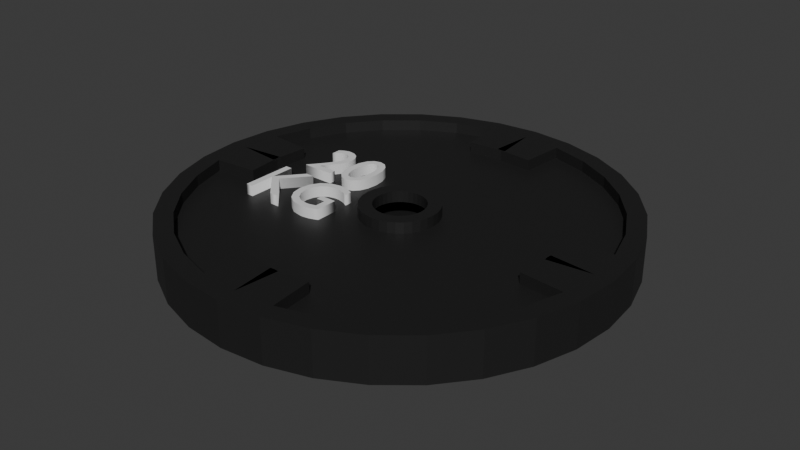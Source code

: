 # Source: disc_20.blend  (saved by Blender 4.0.36; exported with 4.5.12 LTS)
import bpy
from mathutils import Matrix  # noqa: F401  (used for matrix-valued properties, if any)

bpy.ops.wm.read_factory_settings(use_empty=True)
scene = bpy.context.scene
scene.name = 'Scene'

# ---- collections
col_collection = bpy.data.collections.new('Collection'); scene.collection.children.link(col_collection)

# ---- materials (node trees are filled in below, after node groups)
mat_black = bpy.data.materials.new('black')
mat_black.use_transparent_shadow = False
mat_material = bpy.data.materials.new('Material')
mat_material.alpha_threshold = 0.0
mat_material.use_transparent_shadow = False
mat_material.roughness = 0.5
mat_material.line_color = (0.0, 0.0, 0.0, 1.0)

# ---- material node trees
mat_black.use_nodes = True; mat_black.node_tree.nodes.clear()
_N = mat_black.node_tree.nodes; _L = mat_black.node_tree.links
n0 = _N.new('ShaderNodeBsdfPrincipled'); n0.name = 'Principled BSDF'; n0.location = (10, 300)
n0.inputs[0].default_value = (0.01435, 0.01435, 0.01435, 1.0)
n0.inputs[3].default_value = 1.45
n1 = _N.new('ShaderNodeOutputMaterial'); n1.name = 'Material Output'; n1.location = (300, 300)
_L.new(n0.outputs[0], n1.inputs[0])
n1.is_active_output = True
mat_material.use_nodes = True; mat_material.node_tree.nodes.clear()
_N = mat_material.node_tree.nodes; _L = mat_material.node_tree.links
n0 = _N.new('ShaderNodeOutputMaterial'); n0.name = 'Material Output'; n0.location = (300, 300)
n1 = _N.new('ShaderNodeBsdfPrincipled'); n1.name = 'Principled BSDF'; n1.location = (10, 300)
n1.inputs[3].default_value = 1.45
_L.new(n1.outputs[0], n0.inputs[0])
n0.is_active_output = True

# ---- world
world_world = bpy.data.worlds.new('World'); scene.world = world_world
world_world.use_nodes = True; world_world.node_tree.nodes.clear()
_N = world_world.node_tree.nodes; _L = world_world.node_tree.links
n0 = _N.new('ShaderNodeOutputWorld'); n0.name = 'World Output'; n0.location = (300, 300)
n1 = _N.new('ShaderNodeBackground'); n1.name = 'Background'; n1.location = (10, 300)
n1.inputs[0].default_value = (0.05088, 0.05088, 0.05088, 1.0)
_L.new(n1.outputs[0], n0.inputs[0])
n0.is_active_output = True
world_world.color = (0.05088, 0.05088, 0.05088)
world_world.use_sun_shadow = False
world_world.sun_shadow_jitter_overblur = 0.0

# ---- meshes
me_cylinder = bpy.data.meshes.new('Cylinder')
me_cylinder.from_pydata([(0.0, 0.9184, -1.0), (0.0, 0.9184, 1.0), (0.1792, 0.9007, -1.0), (0.1792, 0.9007, 1.0), (0.3515, 0.8485, -1.0), (0.3515, 0.8485, 1.0), (0.5102, 0.7636, -1.0), (0.5102, 0.7636, 1.0), (0.6494, 0.6494, -1.0), (0.6494, 0.6494, 1.0), (0.7636, 0.5102, -1.0), (0.7636, 0.5102, 1.0), (0.8485, 0.3515, -1.0), (0.8485, 0.3515, 1.0), (0.9007, 0.1792, -1.0), (0.9007, 0.1792, 1.0), (0.9184, 0.0, -1.0), (0.9184, 0.0, 1.0), (0.9007, -0.1792, -1.0), (0.9007, -0.1792, 1.0), (0.8485, -0.3515, -1.0), (0.8485, -0.3515, 1.0), (0.7636, -0.5102, -1.0), (0.7636, -0.5102, 1.0), (0.6494, -0.6494, -1.0), (0.6494, -0.6494, 1.0), (0.5102, -0.7636, -1.0), (0.5102, -0.7636, 1.0), (0.3515, -0.8485, -1.0), (0.3515, -0.8485, 1.0), (0.1792, -0.9007, -1.0), (0.1792, -0.9007, 1.0), (0.0, -0.9184, -1.0), (0.0, -0.9184, 1.0), (-0.1792, -0.9007, -1.0), (-0.1792, -0.9007, 1.0), (-0.3515, -0.8485, -1.0), (-0.3515, -0.8485, 1.0), (-0.5102, -0.7636, -1.0), (-0.5102, -0.7636, 1.0), (-0.6494, -0.6494, -1.0), (-0.6494, -0.6494, 1.0), (-0.7636, -0.5102, -1.0), (-0.7636, -0.5102, 1.0), (-0.8485, -0.3515, -1.0), (-0.8485, -0.3515, 1.0), (-0.9007, -0.1792, -1.0), (-0.9007, -0.1792, 1.0), (-0.9184, 0.0, -1.0), (-0.9184, 0.0, 1.0), (-0.9007, 0.1792, -1.0), (-0.9007, 0.1792, 1.0), (-0.8485, 0.3515, -1.0), (-0.8485, 0.3515, 1.0), (-0.7636, 0.5102, -1.0), (-0.7636, 0.5102, 1.0), (-0.6494, 0.6494, -1.0), (-0.6494, 0.6494, 1.0), (-0.5102, 0.7636, -1.0), (-0.5102, 0.7636, 1.0), (-0.3515, 0.8485, -1.0), (-0.3515, 0.8485, 1.0), (-0.1792, 0.9007, -1.0), (-0.1792, 0.9007, 1.0), (0.0, 1.0, -1.0), (0.1951, 0.9808, -1.0), (0.1951, 0.9808, 1.0), (0.0, 1.0, 1.0), (0.3827, 0.9239, -1.0), (0.3827, 0.9239, 1.0), (0.5556, 0.8315, -1.0), (0.5556, 0.8315, 1.0), (0.7071, 0.7071, -1.0), (0.7071, 0.7071, 1.0), (0.8315, 0.5556, -1.0), (0.8315, 0.5556, 1.0), (0.9239, 0.3827, -1.0), (0.9239, 0.3827, 1.0), (0.9808, 0.1951, -1.0), (0.9808, 0.1951, 1.0), (1.0, 0.0, -1.0), (1.0, 0.0, 1.0), (0.9808, -0.1951, -1.0), (0.9808, -0.1951, 1.0), (0.9239, -0.3827, -1.0), (0.9239, -0.3827, 1.0), (0.8315, -0.5556, -1.0), (0.8315, -0.5556, 1.0), (0.7071, -0.7071, -1.0), (0.7071, -0.7071, 1.0), (0.5556, -0.8315, -1.0), (0.5556, -0.8315, 1.0), (0.3827, -0.9239, -1.0), (0.3827, -0.9239, 1.0), (0.1951, -0.9808, -1.0), (0.1951, -0.9808, 1.0), (0.0, -1.0, -1.0), (0.0, -1.0, 1.0), (-0.1951, -0.9808, -1.0), (-0.1951, -0.9808, 1.0), (-0.3827, -0.9239, -1.0), (-0.3827, -0.9239, 1.0), (-0.5556, -0.8315, -1.0), (-0.5556, -0.8315, 1.0), (-0.7071, -0.7071, -1.0), (-0.7071, -0.7071, 1.0), (-0.8315, -0.5556, -1.0), (-0.8315, -0.5556, 1.0), (-0.9239, -0.3827, -1.0), (-0.9239, -0.3827, 1.0), (-0.9808, -0.1951, -1.0), (-0.9808, -0.1951, 1.0), (-1.0, 0.0, -1.0), (-1.0, 0.0, 1.0), (-0.9808, 0.1951, -1.0), (-0.9808, 0.1951, 1.0), (-0.9239, 0.3827, -1.0), (-0.9239, 0.3827, 1.0), (-0.8315, 0.5556, -1.0), (-0.8315, 0.5556, 1.0), (-0.7071, 0.7071, -1.0), (-0.7071, 0.7071, 1.0), (-0.5556, 0.8315, -1.0), (-0.5556, 0.8315, 1.0), (-0.3827, 0.9239, -1.0), (-0.3827, 0.9239, 1.0), (-0.1951, 0.9808, -1.0), (-0.1951, 0.9808, 1.0), (0.02234, 0.1123, 0.5), (-1.132e-10, 0.1145, 0.5), (0.04382, 0.1058, 0.5), (0.06362, 0.09522, 0.5), (0.08097, 0.08097, 0.5), (0.09522, 0.06362, 0.5), (0.1058, 0.04382, 0.5), (0.1123, 0.02234, 0.5), (0.1145, 0.0, 0.5), (0.1123, -0.02234, 0.5), (0.1058, -0.04382, 0.5), (0.09522, -0.06362, 0.5), (0.08097, -0.08097, 0.5), (0.06362, -0.09522, 0.5), (0.04382, -0.1058, 0.5), (0.02234, -0.1123, 0.5), (-1.132e-10, -0.1145, 0.5), (-0.02234, -0.1123, 0.5), (-0.04382, -0.1058, 0.5), (-0.06362, -0.09522, 0.5), (-0.08097, -0.08097, 0.5), (-0.09522, -0.06362, 0.5), (-0.1058, -0.04382, 0.5), (-0.1123, -0.02234, 0.5), (-0.1145, 0.0, 0.5), (-0.1123, 0.02234, 0.5), (-0.1058, 0.04382, 0.5), (-0.09522, 0.06362, 0.5), (-0.08097, 0.08097, 0.5), (-0.06362, 0.09522, 0.5), (-0.04382, 0.1058, 0.5), (-0.02234, 0.1123, 0.5), (-1.132e-10, 0.1145, -0.5), (0.02234, 0.1123, -0.5), (0.04382, 0.1058, -0.5), (0.06362, 0.09522, -0.5), (0.08097, 0.08097, -0.5), (0.09522, 0.06362, -0.5), (0.1058, 0.04382, -0.5), (0.1123, 0.02234, -0.5), (0.1145, 0.0, -0.5), (0.1123, -0.02234, -0.5), (0.1058, -0.04382, -0.5), (0.09522, -0.06362, -0.5), (0.08097, -0.08097, -0.5), (0.06362, -0.09522, -0.5), (0.04382, -0.1058, -0.5), (0.02234, -0.1123, -0.5), (-1.132e-10, -0.1145, -0.5), (-0.02234, -0.1123, -0.5), (-0.04382, -0.1058, -0.5), (-0.06362, -0.09522, -0.5), (-0.08097, -0.08097, -0.5), (-0.09522, -0.06362, -0.5), (-0.1058, -0.04382, -0.5), (-0.1123, -0.02234, -0.5), (-0.1145, 0.0, -0.5), (-0.1123, 0.02234, -0.5), (-0.1058, 0.04382, -0.5), (-0.09522, 0.06362, -0.5), (-0.08097, 0.08097, -0.5), (-0.06362, 0.09522, -0.5), (-0.04382, 0.1058, -0.5), (-0.02234, 0.1123, -0.5), (-0.0196, -0.7193, 1.0), (0.1596, -0.7017, 1.0), (-0.0196, -0.7193, 0.5), (0.1596, -0.7017, 0.5), (-0.1596, -0.7017, 1.0), (0.0196, -0.7193, 1.0), (-0.1596, -0.7017, 0.5), (0.0196, -0.7193, 0.5), (-0.7193, 0.0196, 1.0), (-0.7017, -0.1596, 1.0), (-0.7193, 0.0196, 0.5), (-0.7017, -0.1596, 0.5), (-0.7017, 0.1596, 1.0), (-0.7193, -0.0196, 1.0), (-0.7017, 0.1596, 0.5), (-0.7193, -0.0196, 0.5), (0.0196, 0.7193, 1.0), (-0.1596, 0.7017, 1.0), (0.0196, 0.7193, 0.5), (-0.1596, 0.7017, 0.5), (0.1596, 0.7017, 1.0), (-0.0196, 0.7193, 1.0), (0.1596, 0.7017, 0.5), (-0.0196, 0.7193, 0.5), (0.7193, -0.0196, 1.0), (0.7017, 0.1596, 1.0), (0.7193, -0.0196, 0.5), (0.7017, 0.1596, 0.5), (0.7017, -0.1596, 1.0), (0.7193, 0.0196, 1.0), (0.7017, -0.1596, 0.5), (0.7193, 0.0196, 0.5), (-0.0196, 0.7193, -1.0), (0.1596, 0.7017, -1.0), (-0.0196, 0.7193, -0.5), (0.1596, 0.7017, -0.5), (0.9007, 0.1792, -1.0), (0.9184, 0.0, -1.0), (0.9007, -0.1792, -1.0), (0.1792, -0.9007, -1.0), (0.0, -0.9184, -1.0), (-0.1792, -0.9007, -1.0), (-0.9007, -0.1792, -1.0), (-0.9184, 0.0, -1.0), (-0.9007, 0.1792, -1.0), (-0.1792, 0.9007, -1.0), (0.0, 0.9184, -1.0), (0.9007, 0.1792, -0.5), (0.9184, 0.0, -0.5), (0.9007, -0.1792, -0.5), (0.1792, -0.9007, -0.5), (-1.132e-10, -0.9184, -0.5), (-0.1792, -0.9007, -0.5), (-0.9007, -0.1792, -0.5), (-0.9184, 0.0, -0.5), (-0.9007, 0.1792, -0.5), (-0.1792, 0.9007, -0.5), (-1.132e-10, 0.9184, -0.5), (-0.1596, 0.7017, -1.0), (0.0196, 0.7193, -1.0), (-0.1596, 0.7017, -0.5), (0.0196, 0.7193, -0.5), (0.7017, 0.1596, -1.0), (0.7193, -0.0196, -1.0), (0.7017, 0.1596, -0.5), (0.7193, -0.0196, -0.5), (0.7193, 0.0196, -1.0), (0.7017, -0.1596, -1.0), (0.7193, 0.0196, -0.5), (0.7017, -0.1596, -0.5), (0.0196, -0.7193, -1.0), (-0.1596, -0.7017, -1.0), (0.0196, -0.7193, -0.5), (-0.1596, -0.7017, -0.5), (0.1596, -0.7017, -1.0), (-0.0196, -0.7193, -1.0), (0.1596, -0.7017, -0.5), (-0.0196, -0.7193, -0.5), (-0.7193, -0.0196, -1.0), (-0.7017, 0.1596, -1.0), (-0.7193, -0.0196, -0.5), (-0.7017, 0.1596, -0.5), (0.1674, 0.8418, 0.5), (-1.132e-10, 0.8583, 0.5), (0.3284, 0.7929, 0.5), (0.4768, 0.7136, 0.5), (0.6069, 0.6069, 0.5), (0.7136, 0.4768, 0.5), (0.7929, 0.3284, 0.5), (0.8418, 0.1674, 0.5), (0.8583, 0.0, 0.5), (0.8418, -0.1674, 0.5), (0.7929, -0.3284, 0.5), (0.7136, -0.4768, 0.5), (0.6069, -0.6069, 0.5), (0.4768, -0.7136, 0.5), (0.3284, -0.7929, 0.5), (0.1674, -0.8418, 0.5), (-1.132e-10, -0.8583, 0.5), (-0.1674, -0.8418, 0.5), (-0.3284, -0.7929, 0.5), (-0.4768, -0.7136, 0.5), (-0.6069, -0.6069, 0.5), (-0.7136, -0.4768, 0.5), (-0.7929, -0.3284, 0.5), (-0.8418, -0.1674, 0.5), (-0.8583, 0.0, 0.5), (-0.8418, 0.1674, 0.5), (-0.7929, 0.3284, 0.5), (-0.7136, 0.4768, 0.5), (-0.6069, 0.6069, 0.5), (-0.4768, 0.7136, 0.5), (-0.3284, 0.7929, 0.5), (-0.1674, 0.8418, 0.5), (-1.132e-10, 0.8583, -0.5), (0.1674, 0.8418, -0.5), (0.3284, 0.7929, -0.5), (0.4768, 0.7136, -0.5), (0.6069, 0.6069, -0.5), (0.7136, 0.4768, -0.5), (0.7929, 0.3284, -0.5), (0.8418, 0.1674, -0.5), (0.8583, 0.0, -0.5), (0.8418, -0.1674, -0.5), (0.7929, -0.3284, -0.5), (0.7136, -0.4768, -0.5), (0.6069, -0.6069, -0.5), (0.4768, -0.7136, -0.5), (0.3284, -0.7929, -0.5), (0.1674, -0.8418, -0.5), (-1.132e-10, -0.8583, -0.5), (-0.1674, -0.8418, -0.5), (-0.3284, -0.7929, -0.5), (-0.4768, -0.7136, -0.5), (-0.6069, -0.6069, -0.5), (-0.7136, -0.4768, -0.5), (-0.7929, -0.3284, -0.5), (-0.8418, -0.1674, -0.5), (-0.8583, 0.0, -0.5), (-0.8418, 0.1674, -0.5), (-0.7929, 0.3284, -0.5), (-0.7136, 0.4768, -0.5), (-0.6069, 0.6069, -0.5), (-0.4768, 0.7136, -0.5), (-0.3284, 0.7929, -0.5), (-0.1674, 0.8418, -0.5), (0.1792, 0.9007, 0.5), (-1.132e-10, 0.9184, 0.5), (0.3515, 0.8485, 0.5), (0.5102, 0.7636, 0.5), (0.6494, 0.6494, 0.5), (0.7636, 0.5102, 0.5), (0.8485, 0.3515, 0.5), (0.9007, 0.1792, 0.5), (0.9184, 0.0, 0.5), (0.9007, -0.1792, 0.5), (0.8485, -0.3515, 0.5), (0.7636, -0.5102, 0.5), (0.6494, -0.6494, 0.5), (0.5102, -0.7636, 0.5), (0.3515, -0.8485, 0.5), (0.1792, -0.9007, 0.5), (-1.132e-10, -0.9184, 0.5), (-0.1792, -0.9007, 0.5), (-0.3515, -0.8485, 0.5), (-0.5102, -0.7636, 0.5), (-0.6494, -0.6494, 0.5), (-0.7636, -0.5102, 0.5), (-0.8485, -0.3515, 0.5), (-0.9007, -0.1792, 0.5), (-0.9184, 0.0, 0.5), (-0.9007, 0.1792, 0.5), (-0.8485, 0.3515, 0.5), (-0.7636, 0.5102, 0.5), (-0.6494, 0.6494, 0.5), (-0.5102, 0.7636, 0.5), (-0.3515, 0.8485, 0.5), (-0.1792, 0.9007, 0.5), (-1.132e-10, 0.9184, -0.5), (0.1792, 0.9007, -0.5), (0.3515, 0.8485, -0.5), (0.5102, 0.7636, -0.5), (0.6494, 0.6494, -0.5), (0.7636, 0.5102, -0.5), (0.8485, 0.3515, -0.5), (0.9007, 0.1792, -0.5), (0.9184, 0.0, -0.5), (0.9007, -0.1792, -0.5), (0.8485, -0.3515, -0.5), (0.7636, -0.5102, -0.5), (0.6494, -0.6494, -0.5), (0.5102, -0.7636, -0.5), (0.3515, -0.8485, -0.5), (0.1792, -0.9007, -0.5), (-1.132e-10, -0.9184, -0.5), (-0.1792, -0.9007, -0.5), (-0.3515, -0.8485, -0.5), (-0.5102, -0.7636, -0.5), (-0.6494, -0.6494, -0.5), (-0.7636, -0.5102, -0.5), (-0.8485, -0.3515, -0.5), (-0.9007, -0.1792, -0.5), (-0.9184, 0.0, -0.5), (-0.9007, 0.1792, -0.5), (-0.8485, 0.3515, -0.5), (-0.7636, 0.5102, -0.5), (-0.6494, 0.6494, -0.5), (-0.5102, 0.7636, -0.5), (-0.3515, 0.8485, -0.5), (-0.1792, 0.9007, -0.5), (0.03407, 0.1713, 0.5), (8.111e-08, 0.1746, 0.5), (0.06683, 0.1613, 0.5), (0.09702, 0.1452, 0.5), (0.1235, 0.1235, 0.5), (0.1452, 0.09702, 0.5), (0.1613, 0.06683, 0.5), (0.1713, 0.03407, 0.5), (0.1746, -8.122e-08, 0.5), (0.1713, -0.03407, 0.5), (0.1613, -0.06683, 0.5), (0.1452, -0.09702, 0.5), (0.1235, -0.1235, 0.5), (0.09702, -0.1452, 0.5), (0.06683, -0.1613, 0.5), (0.03407, -0.1713, 0.5), (-8.134e-08, -0.1746, 0.5), (-0.03407, -0.1713, 0.5), (-0.06683, -0.1613, 0.5), (-0.09702, -0.1452, 0.5), (-0.1235, -0.1235, 0.5), (-0.1452, -0.09702, 0.5), (-0.1613, -0.06683, 0.5), (-0.1713, -0.03407, 0.5), (-0.1746, 8.122e-08, 0.5), (-0.1713, 0.03407, 0.5), (-0.1613, 0.06683, 0.5), (-0.1452, 0.09702, 0.5), (-0.1235, 0.1235, 0.5), (-0.09702, 0.1452, 0.5), (-0.06683, 0.1613, 0.5), (-0.03407, 0.1713, 0.5), (8.111e-08, 0.1746, -0.5), (0.03407, 0.1713, -0.5), (0.06683, 0.1613, -0.5), (0.09702, 0.1452, -0.5), (0.1235, 0.1235, -0.5), (0.1452, 0.09702, -0.5), (0.1613, 0.06683, -0.5), (0.1713, 0.03407, -0.5), (0.1746, -8.122e-08, -0.5), (0.1713, -0.03407, -0.5), (0.1613, -0.06683, -0.5), (0.1452, -0.09702, -0.5), (0.1235, -0.1235, -0.5), (0.09702, -0.1452, -0.5), (0.06683, -0.1613, -0.5), (0.03407, -0.1713, -0.5), (-8.134e-08, -0.1746, -0.5), (-0.03407, -0.1713, -0.5), (-0.06683, -0.1613, -0.5), (-0.09702, -0.1452, -0.5), (-0.1235, -0.1235, -0.5), (-0.1452, -0.09702, -0.5), (-0.1613, -0.06683, -0.5), (-0.1713, -0.03407, -0.5), (-0.1746, 8.122e-08, -0.5), (-0.1713, 0.03407, -0.5), (-0.1613, 0.06683, -0.5), (-0.1452, 0.09702, -0.5), (-0.1235, 0.1235, -0.5), (-0.09702, 0.1452, -0.5), (-0.06683, 0.1613, -0.5), (-0.03407, 0.1713, -0.5), (0.03407, 0.1713, 1.0), (8.111e-08, 0.1746, 1.0), (0.06683, 0.1613, 1.0), (0.09702, 0.1452, 1.0), (0.1235, 0.1235, 1.0), (0.1452, 0.09702, 1.0), (0.1613, 0.06683, 1.0), (0.1713, 0.03407, 1.0), (0.1746, -8.122e-08, 1.0), (0.1713, -0.03407, 1.0), (0.1613, -0.06683, 1.0), (0.1452, -0.09702, 1.0), (0.1235, -0.1235, 1.0), (0.09702, -0.1452, 1.0), (0.06683, -0.1613, 1.0), (0.03407, -0.1713, 1.0), (-8.134e-08, -0.1746, 1.0), (-0.03407, -0.1713, 1.0), (-0.06683, -0.1613, 1.0), (-0.09702, -0.1452, 1.0), (-0.1235, -0.1235, 1.0), (-0.1452, -0.09702, 1.0), (-0.1613, -0.06683, 1.0), (-0.1713, -0.03407, 1.0), (-0.1746, 8.122e-08, 1.0), (-0.1713, 0.03407, 1.0), (-0.1613, 0.06683, 1.0), (-0.1452, 0.09702, 1.0), (-0.1235, 0.1235, 1.0), (-0.09702, 0.1452, 1.0), (-0.06683, 0.1613, 1.0), (-0.03407, 0.1713, 1.0), (0.02234, 0.1123, 1.0), (-1.132e-10, 0.1145, 1.0), (0.04382, 0.1058, 1.0), (0.06362, 0.09522, 1.0), (0.08097, 0.08097, 1.0), (0.09522, 0.06362, 1.0), (0.1058, 0.04382, 1.0), (0.1123, 0.02234, 1.0), (0.1145, 0.0, 1.0), (0.1123, -0.02234, 1.0), (0.1058, -0.04382, 1.0), (0.09522, -0.06362, 1.0), (0.08097, -0.08097, 1.0), (0.06362, -0.09522, 1.0), (0.04382, -0.1058, 1.0), (0.02234, -0.1123, 1.0), (-1.132e-10, -0.1145, 1.0), (-0.02234, -0.1123, 1.0), (-0.04382, -0.1058, 1.0), (-0.06362, -0.09522, 1.0), (-0.08097, -0.08097, 1.0), (-0.09522, -0.06362, 1.0), (-0.1058, -0.04382, 1.0), (-0.1123, -0.02234, 1.0), (-0.1145, 0.0, 1.0), (-0.1123, 0.02234, 1.0), (-0.1058, 0.04382, 1.0), (-0.09522, 0.06362, 1.0), (-0.08097, 0.08097, 1.0), (-0.06362, 0.09522, 1.0), (-0.04382, 0.1058, 1.0), (-0.02234, 0.1123, 1.0), (8.111e-08, 0.1746, -1.0), (0.03407, 0.1713, -1.0), (0.06683, 0.1613, -1.0), (0.09702, 0.1452, -1.0), (0.1235, 0.1235, -1.0), (0.1452, 0.09702, -1.0), (0.1613, 0.06683, -1.0), (0.1713, 0.03407, -1.0), (0.1746, -8.122e-08, -1.0), (0.1713, -0.03407, -1.0), (0.1613, -0.06683, -1.0), (0.1452, -0.09702, -1.0), (0.1235, -0.1235, -1.0), (0.09702, -0.1452, -1.0), (0.06683, -0.1613, -1.0), (0.03407, -0.1713, -1.0), (-8.134e-08, -0.1746, -1.0), (-0.03407, -0.1713, -1.0), (-0.06683, -0.1613, -1.0), (-0.09702, -0.1452, -1.0), (-0.1235, -0.1235, -1.0), (-0.1452, -0.09702, -1.0), (-0.1613, -0.06683, -1.0), (-0.1713, -0.03407, -1.0), (-0.1746, 8.122e-08, -1.0), (-0.1713, 0.03407, -1.0), (-0.1613, 0.06683, -1.0), (-0.1452, 0.09702, -1.0), (-0.1235, 0.1235, -1.0), (-0.09702, 0.1452, -1.0), (-0.06683, 0.1613, -1.0), (-0.03407, 0.1713, -1.0), (-1.132e-10, 0.1145, -1.0), (0.02234, 0.1123, -1.0), (0.04382, 0.1058, -1.0), (0.06362, 0.09522, -1.0), (0.08097, 0.08097, -1.0), (0.09522, 0.06362, -1.0), (0.1058, 0.04382, -1.0), (0.1123, 0.02234, -1.0), (0.1145, 0.0, -1.0), (0.1123, -0.02234, -1.0), (0.1058, -0.04382, -1.0), (0.09522, -0.06362, -1.0), (0.08097, -0.08097, -1.0), (0.06362, -0.09522, -1.0), (0.04382, -0.1058, -1.0), (0.02234, -0.1123, -1.0), (-1.132e-10, -0.1145, -1.0), (-0.02234, -0.1123, -1.0), (-0.04382, -0.1058, -1.0), (-0.06362, -0.09522, -1.0), (-0.08097, -0.08097, -1.0), (-0.09522, -0.06362, -1.0), (-0.1058, -0.04382, -1.0), (-0.1123, -0.02234, -1.0), (-0.1145, 0.0, -1.0), (-0.1123, 0.02234, -1.0), (-0.1058, 0.04382, -1.0), (-0.09522, 0.06362, -1.0), (-0.08097, 0.08097, -1.0), (-0.06362, 0.09522, -1.0), (-0.04382, 0.1058, -1.0), (-0.02234, 0.1123, -1.0)], [], [(64, 67, 66, 65), (65, 66, 69, 68), (68, 69, 71, 70), (70, 71, 73, 72), (72, 73, 75, 74), (74, 75, 77, 76), (76, 77, 79, 78), (78, 79, 81, 80), (80, 81, 83, 82), (82, 83, 85, 84), (84, 85, 87, 86), (86, 87, 89, 88), (88, 89, 91, 90), (90, 91, 93, 92), (92, 93, 95, 94), (94, 95, 97, 96), (96, 97, 99, 98), (98, 99, 101, 100), (100, 101, 103, 102), (102, 103, 105, 104), (104, 105, 107, 106), (106, 107, 109, 108), (108, 109, 111, 110), (110, 111, 113, 112), (112, 113, 115, 114), (114, 115, 117, 116), (116, 117, 119, 118), (118, 119, 121, 120), (120, 121, 123, 122), (122, 123, 125, 124), (362, 49, 200, 202), (124, 125, 127, 126), (126, 127, 67, 64), (60, 62, 401, 400), (2, 0, 64, 65), (1, 3, 66, 67), (4, 2, 65, 68), (3, 5, 69, 66), (6, 4, 68, 70), (5, 7, 71, 69), (8, 6, 70, 72), (7, 9, 73, 71), (10, 8, 72, 74), (9, 11, 75, 73), (12, 10, 74, 76), (11, 13, 77, 75), (14, 12, 76, 78), (13, 15, 79, 77), (16, 14, 78, 80), (15, 17, 81, 79), (18, 16, 80, 82), (17, 19, 83, 81), (20, 18, 82, 84), (19, 21, 85, 83), (22, 20, 84, 86), (21, 23, 87, 85), (24, 22, 86, 88), (23, 25, 89, 87), (26, 24, 88, 90), (25, 27, 91, 89), (28, 26, 90, 92), (27, 29, 93, 91), (30, 28, 92, 94), (29, 31, 95, 93), (32, 30, 94, 96), (31, 33, 97, 95), (34, 32, 96, 98), (33, 35, 99, 97), (36, 34, 98, 100), (35, 37, 101, 99), (38, 36, 100, 102), (37, 39, 103, 101), (40, 38, 102, 104), (39, 41, 105, 103), (42, 40, 104, 106), (41, 43, 107, 105), (44, 42, 106, 108), (43, 45, 109, 107), (46, 44, 108, 110), (45, 47, 111, 109), (48, 46, 110, 112), (47, 49, 113, 111), (50, 48, 112, 114), (49, 51, 115, 113), (52, 50, 114, 116), (51, 53, 117, 115), (54, 52, 116, 118), (53, 55, 119, 117), (56, 54, 118, 120), (55, 57, 121, 119), (58, 56, 120, 122), (57, 59, 123, 121), (60, 58, 122, 124), (59, 61, 125, 123), (62, 60, 124, 126), (61, 63, 127, 125), (0, 62, 126, 64), (63, 1, 67, 127), (9, 7, 341, 342), (63, 61, 368, 369), (23, 21, 348, 349), (37, 35, 355, 356), (362, 363, 206, 207), (11, 9, 342, 343), (339, 1, 208, 210), (25, 23, 349, 350), (39, 37, 356, 357), (53, 51, 363, 364), (13, 11, 343, 344), (27, 25, 350, 351), (41, 39, 357, 358), (55, 53, 364, 365), (15, 13, 344, 345), (29, 27, 351, 352), (43, 41, 358, 359), (339, 338, 214, 215), (57, 55, 365, 366), (346, 17, 216, 218), (31, 29, 352, 353), (45, 43, 359, 360), (5, 3, 338, 340), (59, 57, 366, 367), (17, 346, 223, 221), (31, 353, 195, 193), (47, 45, 360, 361), (7, 5, 340, 341), (61, 59, 367, 368), (21, 19, 347, 348), (33, 354, 199, 197), (20, 22, 381, 380), (34, 36, 388, 387), (30, 32, 232, 231), (8, 10, 375, 374), (18, 379, 241, 230), (22, 24, 382, 381), (36, 38, 389, 388), (50, 52, 396, 395), (10, 12, 376, 375), (24, 26, 383, 382), (38, 40, 390, 389), (52, 54, 397, 396), (12, 14, 377, 376), (26, 28, 384, 383), (40, 42, 391, 390), (371, 370, 226, 227), (54, 56, 398, 397), (379, 378, 240, 241), (28, 30, 385, 384), (42, 44, 392, 391), (2, 4, 372, 371), (56, 58, 399, 398), (386, 385, 242, 243), (34, 387, 244, 233), (44, 46, 393, 392), (4, 6, 373, 372), (58, 60, 400, 399), (18, 20, 380, 379), (378, 377, 239, 240), (14, 16, 229, 228), (6, 8, 374, 373), (192, 193, 195, 194), (354, 33, 192, 194), (353, 354, 194, 195), (33, 31, 193, 192), (196, 197, 199, 198), (35, 33, 197, 196), (355, 35, 196, 198), (354, 355, 198, 199), (200, 201, 203, 202), (49, 47, 201, 200), (361, 362, 202, 203), (47, 361, 203, 201), (204, 205, 207, 206), (49, 362, 207, 205), (51, 49, 205, 204), (363, 51, 204, 206), (208, 209, 211, 210), (369, 339, 210, 211), (1, 63, 209, 208), (63, 369, 211, 209), (212, 213, 215, 214), (1, 339, 215, 213), (338, 3, 212, 214), (3, 1, 213, 212), (216, 217, 219, 218), (345, 346, 218, 219), (17, 15, 217, 216), (15, 345, 219, 217), (220, 221, 223, 222), (347, 19, 220, 222), (19, 17, 221, 220), (346, 347, 222, 223), (224, 225, 227, 226), (370, 0, 224, 226), (2, 371, 227, 225), (0, 2, 225, 224), (235, 236, 271, 270), (238, 249, 253, 251), (228, 229, 255, 254), (230, 241, 261, 259), (243, 242, 268, 269), (232, 233, 263, 262), (234, 235, 246, 245), (394, 393, 245, 246), (50, 395, 247, 236), (387, 386, 243, 244), (370, 401, 248, 249), (16, 18, 230, 229), (395, 394, 246, 247), (46, 48, 235, 234), (401, 62, 237, 248), (393, 46, 234, 245), (32, 34, 233, 232), (62, 0, 238, 237), (48, 50, 236, 235), (385, 30, 231, 242), (0, 370, 249, 238), (377, 14, 228, 239), (250, 251, 253, 252), (248, 237, 250, 252), (237, 238, 251, 250), (249, 248, 252, 253), (254, 255, 257, 256), (229, 240, 257, 255), (240, 239, 256, 257), (239, 228, 254, 256), (258, 259, 261, 260), (240, 229, 258, 260), (229, 230, 259, 258), (241, 240, 260, 261), (262, 263, 265, 264), (243, 232, 262, 264), (244, 243, 264, 265), (233, 244, 265, 263), (266, 267, 269, 268), (232, 243, 269, 267), (242, 231, 266, 268), (231, 232, 267, 266), (270, 271, 273, 272), (236, 247, 273, 271), (247, 246, 272, 273), (246, 235, 270, 272), (403, 402, 274, 275), (402, 404, 276, 274), (404, 405, 277, 276), (405, 406, 278, 277), (406, 407, 279, 278), (407, 408, 280, 279), (408, 409, 281, 280), (409, 410, 282, 281), (410, 411, 283, 282), (411, 412, 284, 283), (412, 413, 285, 284), (413, 414, 286, 285), (414, 415, 287, 286), (415, 416, 288, 287), (416, 417, 289, 288), (417, 418, 290, 289), (418, 419, 291, 290), (419, 420, 292, 291), (420, 421, 293, 292), (421, 422, 294, 293), (422, 423, 295, 294), (423, 424, 296, 295), (424, 425, 297, 296), (425, 426, 298, 297), (426, 427, 299, 298), (427, 428, 300, 299), (428, 429, 301, 300), (429, 430, 302, 301), (430, 431, 303, 302), (431, 432, 304, 303), (432, 433, 305, 304), (433, 403, 275, 305), (435, 434, 306, 307), (436, 435, 307, 308), (437, 436, 308, 309), (438, 437, 309, 310), (439, 438, 310, 311), (440, 439, 311, 312), (441, 440, 312, 313), (442, 441, 313, 314), (443, 442, 314, 315), (444, 443, 315, 316), (445, 444, 316, 317), (446, 445, 317, 318), (447, 446, 318, 319), (448, 447, 319, 320), (449, 448, 320, 321), (450, 449, 321, 322), (451, 450, 322, 323), (452, 451, 323, 324), (453, 452, 324, 325), (454, 453, 325, 326), (455, 454, 326, 327), (456, 455, 327, 328), (457, 456, 328, 329), (458, 457, 329, 330), (459, 458, 330, 331), (460, 459, 331, 332), (461, 460, 332, 333), (462, 461, 333, 334), (463, 462, 334, 335), (464, 463, 335, 336), (465, 464, 336, 337), (434, 465, 337, 306), (275, 274, 338, 339), (274, 276, 340, 338), (276, 277, 341, 340), (277, 278, 342, 341), (278, 279, 343, 342), (279, 280, 344, 343), (280, 281, 345, 344), (281, 282, 346, 345), (282, 283, 347, 346), (283, 284, 348, 347), (284, 285, 349, 348), (285, 286, 350, 349), (286, 287, 351, 350), (287, 288, 352, 351), (288, 289, 353, 352), (289, 290, 354, 353), (290, 291, 355, 354), (291, 292, 356, 355), (292, 293, 357, 356), (293, 294, 358, 357), (294, 295, 359, 358), (295, 296, 360, 359), (296, 297, 361, 360), (297, 298, 362, 361), (298, 299, 363, 362), (299, 300, 364, 363), (300, 301, 365, 364), (301, 302, 366, 365), (302, 303, 367, 366), (303, 304, 368, 367), (304, 305, 369, 368), (305, 275, 339, 369), (307, 306, 370, 371), (308, 307, 371, 372), (309, 308, 372, 373), (310, 309, 373, 374), (311, 310, 374, 375), (312, 311, 375, 376), (313, 312, 376, 377), (314, 313, 377, 378), (315, 314, 378, 379), (316, 315, 379, 380), (317, 316, 380, 381), (318, 317, 381, 382), (319, 318, 382, 383), (320, 319, 383, 384), (321, 320, 384, 385), (322, 321, 385, 386), (323, 322, 386, 387), (324, 323, 387, 388), (325, 324, 388, 389), (326, 325, 389, 390), (327, 326, 390, 391), (328, 327, 391, 392), (329, 328, 392, 393), (330, 329, 393, 394), (331, 330, 394, 395), (332, 331, 395, 396), (333, 332, 396, 397), (334, 333, 397, 398), (335, 334, 398, 399), (336, 335, 399, 400), (337, 336, 400, 401), (306, 337, 401, 370), (418, 417, 481, 482), (134, 135, 505, 504), (417, 416, 480, 481), (133, 134, 504, 503), (159, 129, 499, 529), (416, 415, 479, 480), (132, 133, 503, 502), (158, 159, 529, 528), (415, 414, 478, 479), (131, 132, 502, 501), (157, 158, 528, 527), (414, 413, 477, 478), (130, 131, 501, 500), (156, 157, 527, 526), (413, 412, 476, 477), (128, 130, 500, 498), (155, 156, 526, 525), (412, 411, 475, 476), (129, 128, 498, 499), (154, 155, 525, 524), (411, 410, 474, 475), (153, 154, 524, 523), (410, 409, 473, 474), (152, 153, 523, 522), (409, 408, 472, 473), (151, 152, 522, 521), (408, 407, 471, 472), (403, 433, 497, 467), (150, 151, 521, 520), (407, 406, 470, 471), (433, 432, 496, 497), (149, 150, 520, 519), (162, 161, 563, 564), (188, 187, 589, 590), (443, 444, 540, 539), (161, 160, 562, 563), (187, 186, 588, 589), (442, 443, 539, 538), (186, 185, 587, 588), (441, 442, 538, 537), (185, 184, 586, 587), (440, 441, 537, 536), (184, 183, 585, 586), (439, 440, 536, 535), (465, 434, 530, 561), (183, 182, 584, 585), (438, 439, 535, 534), (464, 465, 561, 560), (182, 181, 583, 584), (437, 438, 534, 533), (463, 464, 560, 559), (181, 180, 582, 583), (436, 437, 533, 532), (462, 463, 559, 558), (180, 179, 581, 582), (435, 436, 532, 531), (461, 462, 558, 557), (179, 178, 580, 581), (434, 435, 531, 530), (460, 461, 557, 556), (178, 177, 579, 580), (459, 460, 556, 555), (177, 176, 578, 579), (458, 459, 555, 554), (466, 467, 499, 498), (468, 466, 498, 500), (469, 468, 500, 501), (470, 469, 501, 502), (471, 470, 502, 503), (472, 471, 503, 504), (473, 472, 504, 505), (474, 473, 505, 506), (475, 474, 506, 507), (476, 475, 507, 508), (477, 476, 508, 509), (478, 477, 509, 510), (479, 478, 510, 511), (480, 479, 511, 512), (481, 480, 512, 513), (482, 481, 513, 514), (483, 482, 514, 515), (484, 483, 515, 516), (485, 484, 516, 517), (486, 485, 517, 518), (487, 486, 518, 519), (488, 487, 519, 520), (489, 488, 520, 521), (490, 489, 521, 522), (491, 490, 522, 523), (492, 491, 523, 524), (493, 492, 524, 525), (494, 493, 525, 526), (495, 494, 526, 527), (496, 495, 527, 528), (497, 496, 528, 529), (467, 497, 529, 499), (135, 136, 506, 505), (419, 418, 482, 483), (136, 137, 507, 506), (420, 419, 483, 484), (137, 138, 508, 507), (421, 420, 484, 485), (138, 139, 509, 508), (422, 421, 485, 486), (139, 140, 510, 509), (423, 422, 486, 487), (140, 141, 511, 510), (424, 423, 487, 488), (141, 142, 512, 511), (425, 424, 488, 489), (142, 143, 513, 512), (426, 425, 489, 490), (143, 144, 514, 513), (427, 426, 490, 491), (144, 145, 515, 514), (428, 427, 491, 492), (145, 146, 516, 515), (429, 428, 492, 493), (402, 403, 467, 466), (146, 147, 517, 516), (430, 429, 493, 494), (404, 402, 466, 468), (147, 148, 518, 517), (431, 430, 494, 495), (405, 404, 468, 469), (148, 149, 519, 518), (432, 431, 495, 496), (406, 405, 469, 470), (530, 531, 563, 562), (531, 532, 564, 563), (532, 533, 565, 564), (533, 534, 566, 565), (534, 535, 567, 566), (535, 536, 568, 567), (536, 537, 569, 568), (537, 538, 570, 569), (538, 539, 571, 570), (539, 540, 572, 571), (540, 541, 573, 572), (541, 542, 574, 573), (542, 543, 575, 574), (543, 544, 576, 575), (544, 545, 577, 576), (545, 546, 578, 577), (546, 547, 579, 578), (547, 548, 580, 579), (548, 549, 581, 580), (549, 550, 582, 581), (550, 551, 583, 582), (551, 552, 584, 583), (552, 553, 585, 584), (553, 554, 586, 585), (554, 555, 587, 586), (555, 556, 588, 587), (556, 557, 589, 588), (557, 558, 590, 589), (558, 559, 591, 590), (559, 560, 592, 591), (560, 561, 593, 592), (561, 530, 562, 593), (444, 445, 541, 540), (189, 188, 590, 591), (163, 162, 564, 565), (445, 446, 542, 541), (190, 189, 591, 592), (164, 163, 565, 566), (446, 447, 543, 542), (191, 190, 592, 593), (165, 164, 566, 567), (447, 448, 544, 543), (160, 191, 593, 562), (166, 165, 567, 568), (448, 449, 545, 544), (167, 166, 568, 569), (449, 450, 546, 545), (168, 167, 569, 570), (450, 451, 547, 546), (169, 168, 570, 571), (451, 452, 548, 547), (170, 169, 571, 572), (452, 453, 549, 548), (171, 170, 572, 573), (453, 454, 550, 549), (172, 171, 573, 574), (454, 455, 551, 550), (173, 172, 574, 575), (455, 456, 552, 551), (174, 173, 575, 576), (456, 457, 553, 552), (175, 174, 576, 577), (457, 458, 554, 553), (176, 175, 577, 578)])
_uv = me_cylinder.uv_layers.new(name='UVMap')
_uv.uv.foreach_set('vector', [1.0, 0.5, 1.0, 1.0, 0.9688, 1.0, 0.9688, 0.5, 0.9688, 0.5, 0.9688, 1.0, 0.9375, 1.0, 0.9375, 0.5, 0.9375, 0.5, 0.9375, 1.0, 0.9062, 1.0, 0.9062, 0.5, 0.9062, 0.5, 0.9062, 1.0, 0.875, 1.0, 0.875, 0.5, 0.875, 0.5, 0.875, 1.0, 0.8438, 1.0, 0.8438, 0.5, 0.8438, 0.5, 0.8438, 1.0, 0.8125, 1.0, 0.8125, 0.5, 0.8125, 0.5, 0.8125, 1.0, 0.7812, 1.0, 0.7812, 0.5, 0.7812, 0.5, 0.7812, 1.0, 0.75, 1.0, 0.75, 0.5, 0.75, 0.5, 0.75, 1.0, 0.7188, 1.0, 0.7188, 0.5, 0.7188, 0.5, 0.7188, 1.0, 0.6875, 1.0, 0.6875, 0.5, 0.6875, 0.5, 0.6875, 1.0, 0.6562, 1.0, 0.6562, 0.5, 0.6562, 0.5, 0.6562, 1.0, 0.625, 1.0, 0.625, 0.5, 0.625, 0.5, 0.625, 1.0, 0.5938, 1.0, 0.5938, 0.5, 0.5938, 0.5, 0.5938, 1.0, 0.5625, 1.0, 0.5625, 0.5, 0.5625, 0.5, 0.5625, 1.0, 0.5312, 1.0, 0.5312, 0.5, 0.5312, 0.5, 0.5312, 1.0, 0.5, 1.0, 0.5, 0.5, 0.5, 0.5, 0.5, 1.0, 0.4688, 1.0, 0.4688, 0.5, 0.4688, 0.5, 0.4688, 1.0, 0.4375, 1.0, 0.4375, 0.5, 0.4375, 0.5, 0.4375, 1.0, 0.4062, 1.0, 0.4062, 0.5, 0.4062, 0.5, 0.4062, 1.0, 0.375, 1.0, 0.375, 0.5, 0.375, 0.5, 0.375, 1.0, 0.3438, 1.0, 0.3438, 0.5, 0.3438, 0.5, 0.3438, 1.0, 0.3125, 1.0, 0.3125, 0.5, 0.3125, 0.5, 0.3125, 1.0, 0.2812, 1.0, 0.2812, 0.5, 0.2812, 0.5, 0.2812, 1.0, 0.25, 1.0, 0.25, 0.5, 0.25, 0.5, 0.25, 1.0, 0.2188, 1.0, 0.2188, 0.5, 0.2188, 0.5, 0.2188, 1.0, 0.1875, 1.0, 0.1875, 0.5, 0.1875, 0.5, 0.1875, 1.0, 0.1562, 1.0, 0.1562, 0.5, 0.1562, 0.5, 0.1562, 1.0, 0.125, 1.0, 0.125, 0.5, 0.125, 0.5, 0.125, 1.0, 0.09375, 1.0, 0.09375, 0.5, 0.09375, 0.5, 0.09375, 1.0, 0.0625, 1.0, 0.0625, 0.5, 0.02959, 0.25, 0.02959, 0.25, 0.02959, 0.25, 0.02959, 0.25, 0.0625, 0.5, 0.0625, 1.0, 0.03125, 1.0, 0.03125, 0.5, 0.03125, 0.5, 0.03125, 1.0, 0.0, 1.0, 0.0, 0.5, 0.6657, 0.4536, 0.707, 0.4662, 0.707, 0.4662, 0.6657, 0.4536, 0.793, 0.4662, 0.75, 0.4704, 0.75, 0.49, 0.7968, 0.4854, 0.25, 0.4704, 0.293, 0.4662, 0.2968, 0.4854, 0.25, 0.49, 0.8343, 0.4536, 0.793, 0.4662, 0.7968, 0.4854, 0.8418, 0.4717, 0.293, 0.4662, 0.3343, 0.4536, 0.3418, 0.4717, 0.2968, 0.4854, 0.8725, 0.4333, 0.8343, 0.4536, 0.8418, 0.4717, 0.8833, 0.4496, 0.3343, 0.4536, 0.3725, 0.4333, 0.3833, 0.4496, 0.3418, 0.4717, 0.9059, 0.4059, 0.8725, 0.4333, 0.8833, 0.4496, 0.9197, 0.4197, 0.3725, 0.4333, 0.4059, 0.4059, 0.4197, 0.4197, 0.3833, 0.4496, 0.9333, 0.3725, 0.9059, 0.4059, 0.9197, 0.4197, 0.9496, 0.3833, 0.4059, 0.4059, 0.4333, 0.3725, 0.4496, 0.3833, 0.4197, 0.4197, 0.9536, 0.3343, 0.9333, 0.3725, 0.9496, 0.3833, 0.9717, 0.3418, 0.4333, 0.3725, 0.4536, 0.3343, 0.4717, 0.3418, 0.4496, 0.3833, 0.9662, 0.293, 0.9536, 0.3343, 0.9717, 0.3418, 0.9854, 0.2968, 0.4536, 0.3343, 0.4662, 0.293, 0.4854, 0.2968, 0.4717, 0.3418, 0.9704, 0.25, 0.9662, 0.293, 0.9854, 0.2968, 0.99, 0.25, 0.4662, 0.293, 0.4704, 0.25, 0.49, 0.25, 0.4854, 0.2968, 0.9662, 0.207, 0.9704, 0.25, 0.99, 0.25, 0.9854, 0.2032, 0.4704, 0.25, 0.4662, 0.207, 0.4854, 0.2032, 0.49, 0.25, 0.9536, 0.1657, 0.9662, 0.207, 0.9854, 0.2032, 0.9717, 0.1582, 0.4662, 0.207, 0.4536, 0.1657, 0.4717, 0.1582, 0.4854, 0.2032, 0.9333, 0.1275, 0.9536, 0.1657, 0.9717, 0.1582, 0.9496, 0.1167, 0.4536, 0.1657, 0.4333, 0.1275, 0.4496, 0.1167, 0.4717, 0.1582, 0.9059, 0.09414, 0.9333, 0.1275, 0.9496, 0.1167, 0.9197, 0.08029, 0.4333, 0.1275, 0.4059, 0.09414, 0.4197, 0.08029, 0.4496, 0.1167, 0.8725, 0.06673, 0.9059, 0.09414, 0.9197, 0.08029, 0.8833, 0.05045, 0.4059, 0.09414, 0.3725, 0.06673, 0.3833, 0.05045, 0.4197, 0.08029, 0.8343, 0.04637, 0.8725, 0.06673, 0.8833, 0.05045, 0.8418, 0.02827, 0.3725, 0.06673, 0.3343, 0.04637, 0.3418, 0.02827, 0.3833, 0.05045, 0.793, 0.03382, 0.8343, 0.04637, 0.8418, 0.02827, 0.7968, 0.01461, 0.3343, 0.04637, 0.293, 0.03382, 0.2968, 0.01461, 0.3418, 0.02827, 0.75, 0.02959, 0.793, 0.03382, 0.7968, 0.01461, 0.75, 0.01, 0.293, 0.03382, 0.25, 0.02959, 0.25, 0.01, 0.2968, 0.01461, 0.707, 0.03382, 0.75, 0.02959, 0.75, 0.01, 0.7032, 0.01461, 0.25, 0.02959, 0.207, 0.03382, 0.2032, 0.01461, 0.25, 0.01, 0.6657, 0.04637, 0.707, 0.03382, 0.7032, 0.01461, 0.6582, 0.02827, 0.207, 0.03382, 0.1657, 0.04637, 0.1582, 0.02827, 0.2032, 0.01461, 0.6275, 0.06673, 0.6657, 0.04637, 0.6582, 0.02827, 0.6167, 0.05045, 0.1657, 0.04637, 0.1275, 0.06673, 0.1167, 0.05045, 0.1582, 0.02827, 0.5941, 0.09414, 0.6275, 0.06673, 0.6167, 0.05045, 0.5803, 0.08029, 0.1275, 0.06673, 0.09414, 0.09414, 0.08029, 0.08029, 0.1167, 0.05045, 0.5667, 0.1275, 0.5941, 0.09414, 0.5803, 0.08029, 0.5504, 0.1167, 0.09414, 0.09414, 0.06673, 0.1275, 0.05045, 0.1167, 0.08029, 0.08029, 0.5464, 0.1657, 0.5667, 0.1275, 0.5504, 0.1167, 0.5283, 0.1582, 0.06673, 0.1275, 0.04637, 0.1657, 0.02827, 0.1582, 0.05045, 0.1167, 0.5338, 0.207, 0.5464, 0.1657, 0.5283, 0.1582, 0.5146, 0.2032, 0.04637, 0.1657, 0.03382, 0.207, 0.01461, 0.2032, 0.02827, 0.1582, 0.5296, 0.25, 0.5338, 0.207, 0.5146, 0.2032, 0.51, 0.25, 0.03382, 0.207, 0.02959, 0.25, 0.01, 0.25, 0.01461, 0.2032, 0.5338, 0.293, 0.5296, 0.25, 0.51, 0.25, 0.5146, 0.2968, 0.02959, 0.25, 0.03382, 0.293, 0.01461, 0.2968, 0.01, 0.25, 0.5464, 0.3343, 0.5338, 0.293, 0.5146, 0.2968, 0.5283, 0.3418, 0.03382, 0.293, 0.04637, 0.3343, 0.02827, 0.3418, 0.01461, 0.2968, 0.5667, 0.3725, 0.5464, 0.3343, 0.5283, 0.3418, 0.5504, 0.3833, 0.04637, 0.3343, 0.06673, 0.3725, 0.05045, 0.3833, 0.02827, 0.3418, 0.5941, 0.4059, 0.5667, 0.3725, 0.5504, 0.3833, 0.5803, 0.4197, 0.06673, 0.3725, 0.09414, 0.4059, 0.08029, 0.4197, 0.05045, 0.3833, 0.6275, 0.4333, 0.5941, 0.4059, 0.5803, 0.4197, 0.6167, 0.4496, 0.09414, 0.4059, 0.1275, 0.4333, 0.1167, 0.4496, 0.08029, 0.4197, 0.6657, 0.4536, 0.6275, 0.4333, 0.6167, 0.4496, 0.6582, 0.4717, 0.1275, 0.4333, 0.1657, 0.4536, 0.1582, 0.4717, 0.1167, 0.4496, 0.707, 0.4662, 0.6657, 0.4536, 0.6582, 0.4717, 0.7032, 0.4854, 0.1657, 0.4536, 0.207, 0.4662, 0.2032, 0.4854, 0.1582, 0.4717, 0.75, 0.4704, 0.707, 0.4662, 0.7032, 0.4854, 0.75, 0.49, 0.207, 0.4662, 0.25, 0.4704, 0.25, 0.49, 0.2032, 0.4854, 0.4059, 0.4059, 0.3725, 0.4333, 0.3725, 0.4333, 0.4059, 0.4059, 0.207, 0.4662, 0.1657, 0.4536, 0.1657, 0.4536, 0.207, 0.4662, 0.4333, 0.1275, 0.4536, 0.1657, 0.4536, 0.1657, 0.4333, 0.1275, 0.1657, 0.04637, 0.207, 0.03382, 0.207, 0.03382, 0.1657, 0.04637, 0.02959, 0.25, 0.03382, 0.293, 0.03382, 0.293, 0.02959, 0.25, 0.4333, 0.3725, 0.4059, 0.4059, 0.4059, 0.4059, 0.4333, 0.3725, 0.25, 0.4704, 0.25, 0.4704, 0.25, 0.4704, 0.25, 0.4704, 0.4059, 0.09414, 0.4333, 0.1275, 0.4333, 0.1275, 0.4059, 0.09414, 0.1275, 0.06673, 0.1657, 0.04637, 0.1657, 0.04637, 0.1275, 0.06673, 0.04637, 0.3343, 0.03382, 0.293, 0.03382, 0.293, 0.04637, 0.3343, 0.4536, 0.3343, 0.4333, 0.3725, 0.4333, 0.3725, 0.4536, 0.3343, 0.3725, 0.06673, 0.4059, 0.09414, 0.4059, 0.09414, 0.3725, 0.06673, 0.09414, 0.09414, 0.1275, 0.06673, 0.1275, 0.06673, 0.09414, 0.09414, 0.06673, 0.3725, 0.04637, 0.3343, 0.04637, 0.3343, 0.06673, 0.3725, 0.4662, 0.293, 0.4536, 0.3343, 0.4536, 0.3343, 0.4662, 0.293, 0.3343, 0.04637, 0.3725, 0.06673, 0.3725, 0.06673, 0.3343, 0.04637, 0.06673, 0.1275, 0.09414, 0.09414, 0.09414, 0.09414, 0.06673, 0.1275, 0.25, 0.4704, 0.293, 0.4662, 0.293, 0.4662, 0.25, 0.4704, 0.09414, 0.4059, 0.06673, 0.3725, 0.06673, 0.3725, 0.09414, 0.4059, 0.4704, 0.25, 0.4704, 0.25, 0.4704, 0.25, 0.4704, 0.25, 0.293, 0.03382, 0.3343, 0.04637, 0.3343, 0.04637, 0.293, 0.03382, 0.04637, 0.1657, 0.06673, 0.1275, 0.06673, 0.1275, 0.04637, 0.1657, 0.3343, 0.4536, 0.293, 0.4662, 0.293, 0.4662, 0.3343, 0.4536, 0.1275, 0.4333, 0.09414, 0.4059, 0.09414, 0.4059, 0.1275, 0.4333, 0.4704, 0.25, 0.4704, 0.25, 0.4704, 0.25, 0.4704, 0.25, 0.293, 0.03382, 0.293, 0.03382, 0.293, 0.03382, 0.293, 0.03382, 0.03382, 0.207, 0.04637, 0.1657, 0.04637, 0.1657, 0.03382, 0.207, 0.3725, 0.4333, 0.3343, 0.4536, 0.3343, 0.4536, 0.3725, 0.4333, 0.1657, 0.4536, 0.1275, 0.4333, 0.1275, 0.4333, 0.1657, 0.4536, 0.4536, 0.1657, 0.4662, 0.207, 0.4662, 0.207, 0.4536, 0.1657, 0.25, 0.02959, 0.25, 0.02959, 0.25, 0.02959, 0.25, 0.02959, 0.9536, 0.1657, 0.9333, 0.1275, 0.9333, 0.1275, 0.9536, 0.1657, 0.707, 0.03382, 0.6657, 0.04637, 0.6657, 0.04637, 0.707, 0.03382, 0.793, 0.03382, 0.75, 0.02959, 0.75, 0.02959, 0.793, 0.03382, 0.9059, 0.4059, 0.9333, 0.3725, 0.9333, 0.3725, 0.9059, 0.4059, 0.0, 0.0, 0.0, 0.0, 0.0, 0.0, 0.0, 0.0, 0.9333, 0.1275, 0.9059, 0.09414, 0.9059, 0.09414, 0.9333, 0.1275, 0.6657, 0.04637, 0.6275, 0.06673, 0.6275, 0.06673, 0.6657, 0.04637, 0.5338, 0.293, 0.5464, 0.3343, 0.5464, 0.3343, 0.5338, 0.293, 0.9333, 0.3725, 0.9536, 0.3343, 0.9536, 0.3343, 0.9333, 0.3725, 0.9059, 0.09414, 0.8725, 0.06673, 0.8725, 0.06673, 0.9059, 0.09414, 0.6275, 0.06673, 0.5941, 0.09414, 0.5941, 0.09414, 0.6275, 0.06673, 0.5464, 0.3343, 0.5667, 0.3725, 0.5667, 0.3725, 0.5464, 0.3343, 0.9536, 0.3343, 0.9662, 0.293, 0.9662, 0.293, 0.9536, 0.3343, 0.8725, 0.06673, 0.8343, 0.04637, 0.8343, 0.04637, 0.8725, 0.06673, 0.5941, 0.09414, 0.5667, 0.1275, 0.5667, 0.1275, 0.5941, 0.09414, 0.793, 0.4662, 0.75, 0.4704, 0.75, 0.4704, 0.793, 0.4662, 0.5667, 0.3725, 0.5941, 0.4059, 0.5941, 0.4059, 0.5667, 0.3725, 0.9662, 0.207, 0.9704, 0.25, 0.9704, 0.25, 0.9662, 0.207, 0.8343, 0.04637, 0.793, 0.03382, 0.793, 0.03382, 0.8343, 0.04637, 0.5667, 0.1275, 0.5464, 0.1657, 0.5464, 0.1657, 0.5667, 0.1275, 0.793, 0.4662, 0.8343, 0.4536, 0.8343, 0.4536, 0.793, 0.4662, 0.5941, 0.4059, 0.6275, 0.4333, 0.6275, 0.4333, 0.5941, 0.4059, 0.75, 0.02959, 0.793, 0.03382, 0.793, 0.03382, 0.75, 0.02959, 0.0, 0.0, 0.0, 0.0, 0.0, 0.0, 0.0, 0.0, 0.5464, 0.1657, 0.5338, 0.207, 0.5338, 0.207, 0.5464, 0.1657, 0.8343, 0.4536, 0.8725, 0.4333, 0.8725, 0.4333, 0.8343, 0.4536, 0.6275, 0.4333, 0.6657, 0.4536, 0.6657, 0.4536, 0.6275, 0.4333, 0.9662, 0.207, 0.9536, 0.1657, 0.9536, 0.1657, 0.9662, 0.207, 0.9704, 0.25, 0.9662, 0.293, 0.9662, 0.293, 0.9704, 0.25, 0.9662, 0.293, 0.9704, 0.25, 0.9704, 0.25, 0.9662, 0.293, 0.8725, 0.4333, 0.9059, 0.4059, 0.9059, 0.4059, 0.8725, 0.4333, 0.25, 0.02959, 0.293, 0.03382, 0.293, 0.03382, 0.25, 0.02959, 0.25, 0.02959, 0.25, 0.02959, 0.25, 0.02959, 0.25, 0.02959, 0.293, 0.03382, 0.25, 0.02959, 0.25, 0.02959, 0.293, 0.03382, 0.25, 0.02959, 0.293, 0.03382, 0.293, 0.03382, 0.25, 0.02959, 0.207, 0.03382, 0.25, 0.02959, 0.25, 0.02959, 0.207, 0.03382, 0.207, 0.03382, 0.25, 0.02959, 0.25, 0.02959, 0.207, 0.03382, 0.207, 0.03382, 0.207, 0.03382, 0.207, 0.03382, 0.207, 0.03382, 0.25, 0.02959, 0.207, 0.03382, 0.207, 0.03382, 0.25, 0.02959, 0.02959, 0.25, 0.03382, 0.207, 0.03382, 0.207, 0.02959, 0.25, 0.02959, 0.25, 0.03382, 0.207, 0.03382, 0.207, 0.02959, 0.25, 0.03382, 0.207, 0.02959, 0.25, 0.02959, 0.25, 0.03382, 0.207, 0.03382, 0.207, 0.03382, 0.207, 0.03382, 0.207, 0.03382, 0.207, 0.03382, 0.293, 0.02959, 0.25, 0.02959, 0.25, 0.03382, 0.293, 0.02959, 0.25, 0.02959, 0.25, 0.02959, 0.25, 0.02959, 0.25, 0.03382, 0.293, 0.02959, 0.25, 0.02959, 0.25, 0.03382, 0.293, 0.03382, 0.293, 0.03382, 0.293, 0.03382, 0.293, 0.03382, 0.293, 0.25, 0.4704, 0.207, 0.4662, 0.207, 0.4662, 0.25, 0.4704, 0.207, 0.4662, 0.25, 0.4704, 0.25, 0.4704, 0.207, 0.4662, 0.25, 0.4704, 0.207, 0.4662, 0.207, 0.4662, 0.25, 0.4704, 0.207, 0.4662, 0.207, 0.4662, 0.207, 0.4662, 0.207, 0.4662, 0.293, 0.4662, 0.25, 0.4704, 0.25, 0.4704, 0.293, 0.4662, 0.25, 0.4704, 0.25, 0.4704, 0.25, 0.4704, 0.25, 0.4704, 0.293, 0.4662, 0.293, 0.4662, 0.293, 0.4662, 0.293, 0.4662, 0.293, 0.4662, 0.25, 0.4704, 0.25, 0.4704, 0.293, 0.4662, 0.4704, 0.25, 0.4662, 0.293, 0.4662, 0.293, 0.4704, 0.25, 0.4662, 0.293, 0.4704, 0.25, 0.4704, 0.25, 0.4662, 0.293, 0.4704, 0.25, 0.4662, 0.293, 0.4662, 0.293, 0.4704, 0.25, 0.4662, 0.293, 0.4662, 0.293, 0.4662, 0.293, 0.4662, 0.293, 0.4662, 0.207, 0.4704, 0.25, 0.4704, 0.25, 0.4662, 0.207, 0.4662, 0.207, 0.4662, 0.207, 0.4662, 0.207, 0.4662, 0.207, 0.4662, 0.207, 0.4704, 0.25, 0.4704, 0.25, 0.4662, 0.207, 0.4704, 0.25, 0.4662, 0.207, 0.4662, 0.207, 0.4704, 0.25, 0.75, 0.4704, 0.793, 0.4662, 0.793, 0.4662, 0.75, 0.4704, 0.75, 0.4704, 0.75, 0.4704, 0.75, 0.4704, 0.75, 0.4704, 0.793, 0.4662, 0.793, 0.4662, 0.793, 0.4662, 0.793, 0.4662, 0.75, 0.4704, 0.793, 0.4662, 0.793, 0.4662, 0.75, 0.4704, 0.5296, 0.25, 0.5338, 0.293, 0.5338, 0.293, 0.5296, 0.25, 0.75, 0.4704, 0.75, 0.4704, 0.75, 0.4704, 0.75, 0.4704, 0.9662, 0.293, 0.9704, 0.25, 0.9704, 0.25, 0.9662, 0.293, 0.9662, 0.207, 0.9662, 0.207, 0.9662, 0.207, 0.9662, 0.207, 0.75, 0.02959, 0.793, 0.03382, 0.793, 0.03382, 0.75, 0.02959, 0.75, 0.02959, 0.707, 0.03382, 0.707, 0.03382, 0.75, 0.02959, 0.5338, 0.207, 0.5296, 0.25, 0.5296, 0.25, 0.5338, 0.207, 0.5296, 0.25, 0.5338, 0.207, 0.5338, 0.207, 0.5296, 0.25, 0.0, 0.0, 0.0, 0.0, 0.0, 0.0, 0.0, 0.0, 0.707, 0.03382, 0.75, 0.02959, 0.75, 0.02959, 0.707, 0.03382, 0.75, 0.4704, 0.707, 0.4662, 0.707, 0.4662, 0.75, 0.4704, 0.9704, 0.25, 0.9662, 0.207, 0.9662, 0.207, 0.9704, 0.25, 0.5338, 0.293, 0.5296, 0.25, 0.5296, 0.25, 0.5338, 0.293, 0.5338, 0.207, 0.5296, 0.25, 0.5296, 0.25, 0.5338, 0.207, 0.0, 0.0, 0.0, 0.0, 0.0, 0.0, 0.0, 0.0, 0.0, 0.0, 0.0, 0.0, 0.0, 0.0, 0.0, 0.0, 0.75, 0.02959, 0.707, 0.03382, 0.707, 0.03382, 0.75, 0.02959, 0.707, 0.4662, 0.75, 0.4704, 0.75, 0.4704, 0.707, 0.4662, 0.5296, 0.25, 0.5338, 0.293, 0.5338, 0.293, 0.5296, 0.25, 0.0, 0.0, 0.0, 0.0, 0.0, 0.0, 0.0, 0.0, 0.75, 0.4704, 0.75, 0.4704, 0.75, 0.4704, 0.75, 0.4704, 0.0, 0.0, 0.0, 0.0, 0.0, 0.0, 0.0, 0.0, 0.707, 0.4662, 0.75, 0.4704, 0.75, 0.4704, 0.707, 0.4662, 0.707, 0.4662, 0.707, 0.4662, 0.707, 0.4662, 0.707, 0.4662, 0.707, 0.4662, 0.75, 0.4704, 0.75, 0.4704, 0.707, 0.4662, 0.75, 0.4704, 0.707, 0.4662, 0.707, 0.4662, 0.75, 0.4704, 0.9662, 0.293, 0.9704, 0.25, 0.9704, 0.25, 0.9662, 0.293, 0.9704, 0.25, 0.9704, 0.25, 0.9704, 0.25, 0.9704, 0.25, 0.9704, 0.25, 0.9662, 0.293, 0.9662, 0.293, 0.9704, 0.25, 0.9662, 0.293, 0.9662, 0.293, 0.9662, 0.293, 0.9662, 0.293, 0.9704, 0.25, 0.9662, 0.207, 0.9662, 0.207, 0.9704, 0.25, 0.9704, 0.25, 0.9704, 0.25, 0.9704, 0.25, 0.9704, 0.25, 0.9704, 0.25, 0.9662, 0.207, 0.9662, 0.207, 0.9704, 0.25, 0.9662, 0.207, 0.9704, 0.25, 0.9704, 0.25, 0.9662, 0.207, 0.75, 0.02959, 0.707, 0.03382, 0.707, 0.03382, 0.75, 0.02959, 0.75, 0.02959, 0.75, 0.02959, 0.75, 0.02959, 0.75, 0.02959, 0.707, 0.03382, 0.75, 0.02959, 0.75, 0.02959, 0.707, 0.03382, 0.707, 0.03382, 0.707, 0.03382, 0.707, 0.03382, 0.707, 0.03382, 0.793, 0.03382, 0.75, 0.02959, 0.75, 0.02959, 0.793, 0.03382, 0.75, 0.02959, 0.75, 0.02959, 0.75, 0.02959, 0.75, 0.02959, 0.793, 0.03382, 0.793, 0.03382, 0.793, 0.03382, 0.793, 0.03382, 0.793, 0.03382, 0.75, 0.02959, 0.75, 0.02959, 0.793, 0.03382, 0.5296, 0.25, 0.5338, 0.293, 0.5338, 0.293, 0.5296, 0.25, 0.5338, 0.293, 0.5338, 0.293, 0.5338, 0.293, 0.5338, 0.293, 0.5338, 0.293, 0.5296, 0.25, 0.5296, 0.25, 0.5338, 0.293, 0.5296, 0.25, 0.5296, 0.25, 0.5296, 0.25, 0.5296, 0.25, 0.25, 0.2919, 0.2582, 0.2911, 0.2902, 0.452, 0.25, 0.456, 0.2582, 0.2911, 0.266, 0.2887, 0.3288, 0.4403, 0.2902, 0.452, 0.266, 0.2887, 0.2733, 0.2848, 0.3644, 0.4213, 0.3288, 0.4403, 0.2733, 0.2848, 0.2796, 0.2796, 0.3957, 0.3957, 0.3644, 0.4213, 0.2796, 0.2796, 0.2848, 0.2733, 0.4213, 0.3644, 0.3957, 0.3957, 0.2848, 0.2733, 0.2887, 0.266, 0.4403, 0.3288, 0.4213, 0.3644, 0.2887, 0.266, 0.2911, 0.2582, 0.452, 0.2902, 0.4403, 0.3288, 0.2911, 0.2582, 0.2919, 0.25, 0.456, 0.25, 0.452, 0.2902, 0.2919, 0.25, 0.2911, 0.2418, 0.452, 0.2098, 0.456, 0.25, 0.2911, 0.2418, 0.2887, 0.234, 0.4403, 0.1712, 0.452, 0.2098, 0.2887, 0.234, 0.2848, 0.2267, 0.4213, 0.1356, 0.4403, 0.1712, 0.2848, 0.2267, 0.2796, 0.2204, 0.3957, 0.1043, 0.4213, 0.1356, 0.2796, 0.2204, 0.2733, 0.2152, 0.3644, 0.07873, 0.3957, 0.1043, 0.2733, 0.2152, 0.266, 0.2113, 0.3288, 0.05969, 0.3644, 0.07873, 0.266, 0.2113, 0.2582, 0.2089, 0.2902, 0.04797, 0.3288, 0.05969, 0.2582, 0.2089, 0.25, 0.2081, 0.25, 0.04401, 0.2902, 0.04797, 0.25, 0.2081, 0.2418, 0.2089, 0.2098, 0.04797, 0.25, 0.04401, 0.2418, 0.2089, 0.234, 0.2113, 0.1712, 0.05969, 0.2098, 0.04797, 0.234, 0.2113, 0.2267, 0.2152, 0.1356, 0.07873, 0.1712, 0.05969, 0.2267, 0.2152, 0.2204, 0.2204, 0.1043, 0.1043, 0.1356, 0.07873, 0.2204, 0.2204, 0.2152, 0.2267, 0.07873, 0.1356, 0.1043, 0.1043, 0.2152, 0.2267, 0.2113, 0.234, 0.05969, 0.1712, 0.07873, 0.1356, 0.2113, 0.234, 0.2089, 0.2418, 0.04797, 0.2098, 0.05969, 0.1712, 0.2089, 0.2418, 0.2081, 0.25, 0.04401, 0.25, 0.04797, 0.2098, 0.2081, 0.25, 0.2089, 0.2582, 0.04797, 0.2902, 0.04401, 0.25, 0.2089, 0.2582, 0.2113, 0.266, 0.05969, 0.3288, 0.04797, 0.2902, 0.2113, 0.266, 0.2152, 0.2733, 0.07873, 0.3644, 0.05969, 0.3288, 0.2152, 0.2733, 0.2204, 0.2796, 0.1043, 0.3957, 0.07873, 0.3644, 0.2204, 0.2796, 0.2267, 0.2848, 0.1356, 0.4213, 0.1043, 0.3957, 0.2267, 0.2848, 0.234, 0.2887, 0.1712, 0.4403, 0.1356, 0.4213, 0.234, 0.2887, 0.2418, 0.2911, 0.2098, 0.452, 0.1712, 0.4403, 0.2418, 0.2911, 0.25, 0.2919, 0.25, 0.456, 0.2098, 0.452, 0.7582, 0.2911, 0.75, 0.2919, 0.75, 0.456, 0.7902, 0.452, 0.766, 0.2887, 0.7582, 0.2911, 0.7902, 0.452, 0.8288, 0.4403, 0.7733, 0.2848, 0.766, 0.2887, 0.8288, 0.4403, 0.8644, 0.4213, 0.7796, 0.2796, 0.7733, 0.2848, 0.8644, 0.4213, 0.8957, 0.3957, 0.7848, 0.2733, 0.7796, 0.2796, 0.8957, 0.3957, 0.9213, 0.3644, 0.7887, 0.266, 0.7848, 0.2733, 0.9213, 0.3644, 0.9403, 0.3288, 0.7911, 0.2582, 0.7887, 0.266, 0.9403, 0.3288, 0.952, 0.2902, 0.7919, 0.25, 0.7911, 0.2582, 0.952, 0.2902, 0.956, 0.25, 0.7911, 0.2418, 0.7919, 0.25, 0.956, 0.25, 0.952, 0.2098, 0.7887, 0.234, 0.7911, 0.2418, 0.952, 0.2098, 0.9403, 0.1712, 0.7848, 0.2267, 0.7887, 0.234, 0.9403, 0.1712, 0.9213, 0.1356, 0.7796, 0.2204, 0.7848, 0.2267, 0.9213, 0.1356, 0.8957, 0.1043, 0.7733, 0.2152, 0.7796, 0.2204, 0.8957, 0.1043, 0.8644, 0.07873, 0.766, 0.2113, 0.7733, 0.2152, 0.8644, 0.07873, 0.8288, 0.05969, 0.7582, 0.2089, 0.766, 0.2113, 0.8288, 0.05969, 0.7902, 0.04797, 0.75, 0.2081, 0.7582, 0.2089, 0.7902, 0.04797, 0.75, 0.04401, 0.7418, 0.2089, 0.75, 0.2081, 0.75, 0.04401, 0.7098, 0.04797, 0.734, 0.2113, 0.7418, 0.2089, 0.7098, 0.04797, 0.6712, 0.05969, 0.7267, 0.2152, 0.734, 0.2113, 0.6712, 0.05969, 0.6356, 0.07873, 0.7204, 0.2204, 0.7267, 0.2152, 0.6356, 0.07873, 0.6043, 0.1043, 0.7152, 0.2267, 0.7204, 0.2204, 0.6043, 0.1043, 0.5787, 0.1356, 0.7113, 0.234, 0.7152, 0.2267, 0.5787, 0.1356, 0.5597, 0.1712, 0.7089, 0.2418, 0.7113, 0.234, 0.5597, 0.1712, 0.548, 0.2098, 0.7081, 0.25, 0.7089, 0.2418, 0.548, 0.2098, 0.544, 0.25, 0.7089, 0.2582, 0.7081, 0.25, 0.544, 0.25, 0.548, 0.2902, 0.7113, 0.266, 0.7089, 0.2582, 0.548, 0.2902, 0.5597, 0.3288, 0.7152, 0.2733, 0.7113, 0.266, 0.5597, 0.3288, 0.5787, 0.3644, 0.7204, 0.2796, 0.7152, 0.2733, 0.5787, 0.3644, 0.6043, 0.3957, 0.7267, 0.2848, 0.7204, 0.2796, 0.6043, 0.3957, 0.6356, 0.4213, 0.734, 0.2887, 0.7267, 0.2848, 0.6356, 0.4213, 0.6712, 0.4403, 0.7418, 0.2911, 0.734, 0.2887, 0.6712, 0.4403, 0.7098, 0.452, 0.75, 0.2919, 0.7418, 0.2911, 0.7098, 0.452, 0.75, 0.456, 0.25, 0.456, 0.2902, 0.452, 0.293, 0.4662, 0.25, 0.4704, 0.2902, 0.452, 0.3288, 0.4403, 0.3343, 0.4536, 0.293, 0.4662, 0.3288, 0.4403, 0.3644, 0.4213, 0.3725, 0.4333, 0.3343, 0.4536, 0.3644, 0.4213, 0.3957, 0.3957, 0.4059, 0.4059, 0.3725, 0.4333, 0.3957, 0.3957, 0.4213, 0.3644, 0.4333, 0.3725, 0.4059, 0.4059, 0.4213, 0.3644, 0.4403, 0.3288, 0.4536, 0.3343, 0.4333, 0.3725, 0.4403, 0.3288, 0.452, 0.2902, 0.4662, 0.293, 0.4536, 0.3343, 0.452, 0.2902, 0.456, 0.25, 0.4704, 0.25, 0.4662, 0.293, 0.456, 0.25, 0.452, 0.2098, 0.4662, 0.207, 0.4704, 0.25, 0.452, 0.2098, 0.4403, 0.1712, 0.4536, 0.1657, 0.4662, 0.207, 0.4403, 0.1712, 0.4213, 0.1356, 0.4333, 0.1275, 0.4536, 0.1657, 0.4213, 0.1356, 0.3957, 0.1043, 0.4059, 0.09414, 0.4333, 0.1275, 0.3957, 0.1043, 0.3644, 0.07873, 0.3725, 0.06673, 0.4059, 0.09414, 0.3644, 0.07873, 0.3288, 0.05969, 0.3343, 0.04637, 0.3725, 0.06673, 0.3288, 0.05969, 0.2902, 0.04797, 0.293, 0.03382, 0.3343, 0.04637, 0.2902, 0.04797, 0.25, 0.04401, 0.25, 0.02959, 0.293, 0.03382, 0.25, 0.04401, 0.2098, 0.04797, 0.207, 0.03382, 0.25, 0.02959, 0.2098, 0.04797, 0.1712, 0.05969, 0.1657, 0.04637, 0.207, 0.03382, 0.1712, 0.05969, 0.1356, 0.07873, 0.1275, 0.06673, 0.1657, 0.04637, 0.1356, 0.07873, 0.1043, 0.1043, 0.09414, 0.09414, 0.1275, 0.06673, 0.1043, 0.1043, 0.07873, 0.1356, 0.06673, 0.1275, 0.09414, 0.09414, 0.07873, 0.1356, 0.05969, 0.1712, 0.04637, 0.1657, 0.06673, 0.1275, 0.05969, 0.1712, 0.04797, 0.2098, 0.03382, 0.207, 0.04637, 0.1657, 0.04797, 0.2098, 0.04401, 0.25, 0.02959, 0.25, 0.03382, 0.207, 0.04401, 0.25, 0.04797, 0.2902, 0.03382, 0.293, 0.02959, 0.25, 0.04797, 0.2902, 0.05969, 0.3288, 0.04637, 0.3343, 0.03382, 0.293, 0.05969, 0.3288, 0.07873, 0.3644, 0.06673, 0.3725, 0.04637, 0.3343, 0.07873, 0.3644, 0.1043, 0.3957, 0.09414, 0.4059, 0.06673, 0.3725, 0.1043, 0.3957, 0.1356, 0.4213, 0.1275, 0.4333, 0.09414, 0.4059, 0.1356, 0.4213, 0.1712, 0.4403, 0.1657, 0.4536, 0.1275, 0.4333, 0.1712, 0.4403, 0.2098, 0.452, 0.207, 0.4662, 0.1657, 0.4536, 0.2098, 0.452, 0.25, 0.456, 0.25, 0.4704, 0.207, 0.4662, 0.7902, 0.452, 0.75, 0.456, 0.75, 0.4704, 0.793, 0.4662, 0.8288, 0.4403, 0.7902, 0.452, 0.793, 0.4662, 0.8343, 0.4536, 0.8644, 0.4213, 0.8288, 0.4403, 0.8343, 0.4536, 0.8725, 0.4333, 0.8957, 0.3957, 0.8644, 0.4213, 0.8725, 0.4333, 0.9059, 0.4059, 0.9213, 0.3644, 0.8957, 0.3957, 0.9059, 0.4059, 0.9333, 0.3725, 0.9403, 0.3288, 0.9213, 0.3644, 0.9333, 0.3725, 0.9536, 0.3343, 0.952, 0.2902, 0.9403, 0.3288, 0.9536, 0.3343, 0.9662, 0.293, 0.956, 0.25, 0.952, 0.2902, 0.9662, 0.293, 0.9704, 0.25, 0.952, 0.2098, 0.956, 0.25, 0.9704, 0.25, 0.9662, 0.207, 0.9403, 0.1712, 0.952, 0.2098, 0.9662, 0.207, 0.9536, 0.1657, 0.9213, 0.1356, 0.9403, 0.1712, 0.9536, 0.1657, 0.9333, 0.1275, 0.8957, 0.1043, 0.9213, 0.1356, 0.9333, 0.1275, 0.9059, 0.09414, 0.8644, 0.07873, 0.8957, 0.1043, 0.9059, 0.09414, 0.8725, 0.06673, 0.8288, 0.05969, 0.8644, 0.07873, 0.8725, 0.06673, 0.8343, 0.04637, 0.7902, 0.04797, 0.8288, 0.05969, 0.8343, 0.04637, 0.793, 0.03382, 0.75, 0.04401, 0.7902, 0.04797, 0.793, 0.03382, 0.75, 0.02959, 0.7098, 0.04797, 0.75, 0.04401, 0.75, 0.02959, 0.707, 0.03382, 0.6712, 0.05969, 0.7098, 0.04797, 0.707, 0.03382, 0.6657, 0.04637, 0.6356, 0.07873, 0.6712, 0.05969, 0.6657, 0.04637, 0.6275, 0.06673, 0.6043, 0.1043, 0.6356, 0.07873, 0.6275, 0.06673, 0.5941, 0.09414, 0.5787, 0.1356, 0.6043, 0.1043, 0.5941, 0.09414, 0.5667, 0.1275, 0.5597, 0.1712, 0.5787, 0.1356, 0.5667, 0.1275, 0.5464, 0.1657, 0.548, 0.2098, 0.5597, 0.1712, 0.5464, 0.1657, 0.5338, 0.207, 0.544, 0.25, 0.548, 0.2098, 0.5338, 0.207, 0.5296, 0.25, 0.548, 0.2902, 0.544, 0.25, 0.5296, 0.25, 0.5338, 0.293, 0.5597, 0.3288, 0.548, 0.2902, 0.5338, 0.293, 0.5464, 0.3343, 0.5787, 0.3644, 0.5597, 0.3288, 0.5464, 0.3343, 0.5667, 0.3725, 0.6043, 0.3957, 0.5787, 0.3644, 0.5667, 0.3725, 0.5941, 0.4059, 0.6356, 0.4213, 0.6043, 0.3957, 0.5941, 0.4059, 0.6275, 0.4333, 0.6712, 0.4403, 0.6356, 0.4213, 0.6275, 0.4333, 0.6657, 0.4536, 0.7098, 0.452, 0.6712, 0.4403, 0.6657, 0.4536, 0.707, 0.4662, 0.75, 0.456, 0.7098, 0.452, 0.707, 0.4662, 0.75, 0.4704, 0.25, 0.2081, 0.2582, 0.2089, 0.2582, 0.2089, 0.25, 0.2081, 0.0, 0.0, 0.0, 0.0, 0.0, 0.0, 0.0, 0.0, 0.2582, 0.2089, 0.266, 0.2113, 0.266, 0.2113, 0.2582, 0.2089, 0.0, 0.0, 0.0, 0.0, 0.0, 0.0, 0.0, 0.0, 0.0, 0.0, 0.0, 0.0, 0.0, 0.0, 0.0, 0.0, 0.266, 0.2113, 0.2733, 0.2152, 0.2733, 0.2152, 0.266, 0.2113, 0.0, 0.0, 0.0, 0.0, 0.0, 0.0, 0.0, 0.0, 0.0, 0.0, 0.0, 0.0, 0.0, 0.0, 0.0, 0.0, 0.2733, 0.2152, 0.2796, 0.2204, 0.2796, 0.2204, 0.2733, 0.2152, 0.0, 0.0, 0.0, 0.0, 0.0, 0.0, 0.0, 0.0, 0.0, 0.0, 0.0, 0.0, 0.0, 0.0, 0.0, 0.0, 0.2796, 0.2204, 0.2848, 0.2267, 0.2848, 0.2267, 0.2796, 0.2204, 0.0, 0.0, 0.0, 0.0, 0.0, 0.0, 0.0, 0.0, 0.0, 0.0, 0.0, 0.0, 0.0, 0.0, 0.0, 0.0, 0.2848, 0.2267, 0.2887, 0.234, 0.2887, 0.234, 0.2848, 0.2267, 0.0, 0.0, 0.0, 0.0, 0.0, 0.0, 0.0, 0.0, 0.0, 0.0, 0.0, 0.0, 0.0, 0.0, 0.0, 0.0, 0.2887, 0.234, 0.2911, 0.2418, 0.2911, 0.2418, 0.2887, 0.234, 0.0, 0.0, 0.0, 0.0, 0.0, 0.0, 0.0, 0.0, 0.0, 0.0, 0.0, 0.0, 0.0, 0.0, 0.0, 0.0, 0.2911, 0.2418, 0.2919, 0.25, 0.2919, 0.25, 0.2911, 0.2418, 0.0, 0.0, 0.0, 0.0, 0.0, 0.0, 0.0, 0.0, 0.2919, 0.25, 0.2911, 0.2582, 0.2911, 0.2582, 0.2919, 0.25, 0.0, 0.0, 0.0, 0.0, 0.0, 0.0, 0.0, 0.0, 0.2911, 0.2582, 0.2887, 0.266, 0.2887, 0.266, 0.2911, 0.2582, 0.0, 0.0, 0.0, 0.0, 0.0, 0.0, 0.0, 0.0, 0.2887, 0.266, 0.2848, 0.2733, 0.2848, 0.2733, 0.2887, 0.266, 0.25, 0.2919, 0.2418, 0.2911, 0.2418, 0.2911, 0.25, 0.2919, 0.0, 0.0, 0.0, 0.0, 0.0, 0.0, 0.0, 0.0, 0.2848, 0.2733, 0.2796, 0.2796, 0.2796, 0.2796, 0.2848, 0.2733, 0.2418, 0.2911, 0.234, 0.2887, 0.234, 0.2887, 0.2418, 0.2911, 0.0, 0.0, 0.0, 0.0, 0.0, 0.0, 0.0, 0.0, 0.0, 0.0, 0.0, 0.0, 0.0, 0.0, 0.0, 0.0, 0.0, 0.0, 0.0, 0.0, 0.0, 0.0, 0.0, 0.0, 0.7911, 0.2418, 0.7887, 0.234, 0.7887, 0.234, 0.7911, 0.2418, 0.0, 0.0, 0.0, 0.0, 0.0, 0.0, 0.0, 0.0, 0.0, 0.0, 0.0, 0.0, 0.0, 0.0, 0.0, 0.0, 0.7919, 0.25, 0.7911, 0.2418, 0.7911, 0.2418, 0.7919, 0.25, 0.0, 0.0, 0.0, 0.0, 0.0, 0.0, 0.0, 0.0, 0.7911, 0.2582, 0.7919, 0.25, 0.7919, 0.25, 0.7911, 0.2582, 0.0, 0.0, 0.0, 0.0, 0.0, 0.0, 0.0, 0.0, 0.7887, 0.266, 0.7911, 0.2582, 0.7911, 0.2582, 0.7887, 0.266, 0.0, 0.0, 0.0, 0.0, 0.0, 0.0, 0.0, 0.0, 0.7848, 0.2733, 0.7887, 0.266, 0.7887, 0.266, 0.7848, 0.2733, 0.7418, 0.2911, 0.75, 0.2919, 0.75, 0.2919, 0.7418, 0.2911, 0.0, 0.0, 0.0, 0.0, 0.0, 0.0, 0.0, 0.0, 0.7796, 0.2796, 0.7848, 0.2733, 0.7848, 0.2733, 0.7796, 0.2796, 0.734, 0.2887, 0.7418, 0.2911, 0.7418, 0.2911, 0.734, 0.2887, 0.0, 0.0, 0.0, 0.0, 0.0, 0.0, 0.0, 0.0, 0.7733, 0.2848, 0.7796, 0.2796, 0.7796, 0.2796, 0.7733, 0.2848, 0.7267, 0.2848, 0.734, 0.2887, 0.734, 0.2887, 0.7267, 0.2848, 0.0, 0.0, 0.0, 0.0, 0.0, 0.0, 0.0, 0.0, 0.766, 0.2887, 0.7733, 0.2848, 0.7733, 0.2848, 0.766, 0.2887, 0.7204, 0.2796, 0.7267, 0.2848, 0.7267, 0.2848, 0.7204, 0.2796, 0.0, 0.0, 0.0, 0.0, 0.0, 0.0, 0.0, 0.0, 0.7582, 0.2911, 0.766, 0.2887, 0.766, 0.2887, 0.7582, 0.2911, 0.7152, 0.2733, 0.7204, 0.2796, 0.7204, 0.2796, 0.7152, 0.2733, 0.0, 0.0, 0.0, 0.0, 0.0, 0.0, 0.0, 0.0, 0.75, 0.2919, 0.7582, 0.2911, 0.7582, 0.2911, 0.75, 0.2919, 0.7113, 0.266, 0.7152, 0.2733, 0.7152, 0.2733, 0.7113, 0.266, 0.0, 0.0, 0.0, 0.0, 0.0, 0.0, 0.0, 0.0, 0.7089, 0.2582, 0.7113, 0.266, 0.7113, 0.266, 0.7089, 0.2582, 0.0, 0.0, 0.0, 0.0, 0.0, 0.0, 0.0, 0.0, 0.7081, 0.25, 0.7089, 0.2582, 0.7089, 0.2582, 0.7081, 0.25, 0.2582, 0.2911, 0.25, 0.2919, 0.25, 0.2775, 0.2554, 0.277, 0.266, 0.2887, 0.2582, 0.2911, 0.2554, 0.277, 0.2605, 0.2754, 0.2733, 0.2848, 0.266, 0.2887, 0.2605, 0.2754, 0.2653, 0.2729, 0.2796, 0.2796, 0.2733, 0.2848, 0.2653, 0.2729, 0.2694, 0.2694, 0.2848, 0.2733, 0.2796, 0.2796, 0.2694, 0.2694, 0.2729, 0.2653, 0.2887, 0.266, 0.2848, 0.2733, 0.2729, 0.2653, 0.2754, 0.2605, 0.2911, 0.2582, 0.2887, 0.266, 0.2754, 0.2605, 0.277, 0.2554, 0.2919, 0.25, 0.2911, 0.2582, 0.277, 0.2554, 0.2775, 0.25, 0.2911, 0.2418, 0.2919, 0.25, 0.2775, 0.25, 0.277, 0.2446, 0.2887, 0.234, 0.2911, 0.2418, 0.277, 0.2446, 0.2754, 0.2395, 0.2848, 0.2267, 0.2887, 0.234, 0.2754, 0.2395, 0.2729, 0.2347, 0.2796, 0.2204, 0.2848, 0.2267, 0.2729, 0.2347, 0.2694, 0.2306, 0.2733, 0.2152, 0.2796, 0.2204, 0.2694, 0.2306, 0.2653, 0.2271, 0.266, 0.2113, 0.2733, 0.2152, 0.2653, 0.2271, 0.2605, 0.2246, 0.2582, 0.2089, 0.266, 0.2113, 0.2605, 0.2246, 0.2554, 0.223, 0.25, 0.2081, 0.2582, 0.2089, 0.2554, 0.223, 0.25, 0.2225, 0.2418, 0.2089, 0.25, 0.2081, 0.25, 0.2225, 0.2446, 0.223, 0.234, 0.2113, 0.2418, 0.2089, 0.2446, 0.223, 0.2395, 0.2246, 0.2267, 0.2152, 0.234, 0.2113, 0.2395, 0.2246, 0.2347, 0.2271, 0.2204, 0.2204, 0.2267, 0.2152, 0.2347, 0.2271, 0.2306, 0.2306, 0.2152, 0.2267, 0.2204, 0.2204, 0.2306, 0.2306, 0.2271, 0.2347, 0.2113, 0.234, 0.2152, 0.2267, 0.2271, 0.2347, 0.2246, 0.2395, 0.2089, 0.2418, 0.2113, 0.234, 0.2246, 0.2395, 0.223, 0.2446, 0.2081, 0.25, 0.2089, 0.2418, 0.223, 0.2446, 0.2225, 0.25, 0.2089, 0.2582, 0.2081, 0.25, 0.2225, 0.25, 0.223, 0.2554, 0.2113, 0.266, 0.2089, 0.2582, 0.223, 0.2554, 0.2246, 0.2605, 0.2152, 0.2733, 0.2113, 0.266, 0.2246, 0.2605, 0.2271, 0.2653, 0.2204, 0.2796, 0.2152, 0.2733, 0.2271, 0.2653, 0.2306, 0.2694, 0.2267, 0.2848, 0.2204, 0.2796, 0.2306, 0.2694, 0.2347, 0.2729, 0.234, 0.2887, 0.2267, 0.2848, 0.2347, 0.2729, 0.2395, 0.2754, 0.2418, 0.2911, 0.234, 0.2887, 0.2395, 0.2754, 0.2446, 0.277, 0.25, 0.2919, 0.2418, 0.2911, 0.2446, 0.277, 0.25, 0.2775, 0.0, 0.0, 0.0, 0.0, 0.0, 0.0, 0.0, 0.0, 0.2418, 0.2089, 0.25, 0.2081, 0.25, 0.2081, 0.2418, 0.2089, 0.0, 0.0, 0.0, 0.0, 0.0, 0.0, 0.0, 0.0, 0.234, 0.2113, 0.2418, 0.2089, 0.2418, 0.2089, 0.234, 0.2113, 0.0, 0.0, 0.0, 0.0, 0.0, 0.0, 0.0, 0.0, 0.2267, 0.2152, 0.234, 0.2113, 0.234, 0.2113, 0.2267, 0.2152, 0.0, 0.0, 0.0, 0.0, 0.0, 0.0, 0.0, 0.0, 0.2204, 0.2204, 0.2267, 0.2152, 0.2267, 0.2152, 0.2204, 0.2204, 0.0, 0.0, 0.0, 0.0, 0.0, 0.0, 0.0, 0.0, 0.2152, 0.2267, 0.2204, 0.2204, 0.2204, 0.2204, 0.2152, 0.2267, 0.0, 0.0, 0.0, 0.0, 0.0, 0.0, 0.0, 0.0, 0.2113, 0.234, 0.2152, 0.2267, 0.2152, 0.2267, 0.2113, 0.234, 0.0, 0.0, 0.0, 0.0, 0.0, 0.0, 0.0, 0.0, 0.2089, 0.2418, 0.2113, 0.234, 0.2113, 0.234, 0.2089, 0.2418, 0.0, 0.0, 0.0, 0.0, 0.0, 0.0, 0.0, 0.0, 0.2081, 0.25, 0.2089, 0.2418, 0.2089, 0.2418, 0.2081, 0.25, 0.0, 0.0, 0.0, 0.0, 0.0, 0.0, 0.0, 0.0, 0.2089, 0.2582, 0.2081, 0.25, 0.2081, 0.25, 0.2089, 0.2582, 0.0, 0.0, 0.0, 0.0, 0.0, 0.0, 0.0, 0.0, 0.2113, 0.266, 0.2089, 0.2582, 0.2089, 0.2582, 0.2113, 0.266, 0.0, 0.0, 0.0, 0.0, 0.0, 0.0, 0.0, 0.0, 0.2152, 0.2733, 0.2113, 0.266, 0.2113, 0.266, 0.2152, 0.2733, 0.2582, 0.2911, 0.25, 0.2919, 0.25, 0.2919, 0.2582, 0.2911, 0.0, 0.0, 0.0, 0.0, 0.0, 0.0, 0.0, 0.0, 0.2204, 0.2796, 0.2152, 0.2733, 0.2152, 0.2733, 0.2204, 0.2796, 0.266, 0.2887, 0.2582, 0.2911, 0.2582, 0.2911, 0.266, 0.2887, 0.0, 0.0, 0.0, 0.0, 0.0, 0.0, 0.0, 0.0, 0.2267, 0.2848, 0.2204, 0.2796, 0.2204, 0.2796, 0.2267, 0.2848, 0.2733, 0.2848, 0.266, 0.2887, 0.266, 0.2887, 0.2733, 0.2848, 0.0, 0.0, 0.0, 0.0, 0.0, 0.0, 0.0, 0.0, 0.234, 0.2887, 0.2267, 0.2848, 0.2267, 0.2848, 0.234, 0.2887, 0.2796, 0.2796, 0.2733, 0.2848, 0.2733, 0.2848, 0.2796, 0.2796, 0.75, 0.2919, 0.7582, 0.2911, 0.7554, 0.277, 0.75, 0.2775, 0.7582, 0.2911, 0.766, 0.2887, 0.7605, 0.2754, 0.7554, 0.277, 0.766, 0.2887, 0.7733, 0.2848, 0.7653, 0.2729, 0.7605, 0.2754, 0.7733, 0.2848, 0.7796, 0.2796, 0.7694, 0.2694, 0.7653, 0.2729, 0.7796, 0.2796, 0.7848, 0.2733, 0.7729, 0.2653, 0.7694, 0.2694, 0.7848, 0.2733, 0.7887, 0.266, 0.7754, 0.2605, 0.7729, 0.2653, 0.7887, 0.266, 0.7911, 0.2582, 0.777, 0.2554, 0.7754, 0.2605, 0.7911, 0.2582, 0.7919, 0.25, 0.7775, 0.25, 0.777, 0.2554, 0.7919, 0.25, 0.7911, 0.2418, 0.777, 0.2446, 0.7775, 0.25, 0.7911, 0.2418, 0.7887, 0.234, 0.7754, 0.2395, 0.777, 0.2446, 0.7887, 0.234, 0.7848, 0.2267, 0.7729, 0.2347, 0.7754, 0.2395, 0.7848, 0.2267, 0.7796, 0.2204, 0.7694, 0.2306, 0.7729, 0.2347, 0.7796, 0.2204, 0.7733, 0.2152, 0.7653, 0.2271, 0.7694, 0.2306, 0.7733, 0.2152, 0.766, 0.2113, 0.7605, 0.2246, 0.7653, 0.2271, 0.766, 0.2113, 0.7582, 0.2089, 0.7554, 0.223, 0.7605, 0.2246, 0.7582, 0.2089, 0.75, 0.2081, 0.75, 0.2225, 0.7554, 0.223, 0.75, 0.2081, 0.7418, 0.2089, 0.7446, 0.223, 0.75, 0.2225, 0.7418, 0.2089, 0.734, 0.2113, 0.7395, 0.2246, 0.7446, 0.223, 0.734, 0.2113, 0.7267, 0.2152, 0.7347, 0.2271, 0.7395, 0.2246, 0.7267, 0.2152, 0.7204, 0.2204, 0.7306, 0.2306, 0.7347, 0.2271, 0.7204, 0.2204, 0.7152, 0.2267, 0.7271, 0.2347, 0.7306, 0.2306, 0.7152, 0.2267, 0.7113, 0.234, 0.7246, 0.2395, 0.7271, 0.2347, 0.7113, 0.234, 0.7089, 0.2418, 0.723, 0.2446, 0.7246, 0.2395, 0.7089, 0.2418, 0.7081, 0.25, 0.7225, 0.25, 0.723, 0.2446, 0.7081, 0.25, 0.7089, 0.2582, 0.723, 0.2554, 0.7225, 0.25, 0.7089, 0.2582, 0.7113, 0.266, 0.7246, 0.2605, 0.723, 0.2554, 0.7113, 0.266, 0.7152, 0.2733, 0.7271, 0.2653, 0.7246, 0.2605, 0.7152, 0.2733, 0.7204, 0.2796, 0.7306, 0.2694, 0.7271, 0.2653, 0.7204, 0.2796, 0.7267, 0.2848, 0.7347, 0.2729, 0.7306, 0.2694, 0.7267, 0.2848, 0.734, 0.2887, 0.7395, 0.2754, 0.7347, 0.2729, 0.734, 0.2887, 0.7418, 0.2911, 0.7446, 0.277, 0.7395, 0.2754, 0.7418, 0.2911, 0.75, 0.2919, 0.75, 0.2775, 0.7446, 0.277, 0.7887, 0.234, 0.7848, 0.2267, 0.7848, 0.2267, 0.7887, 0.234, 0.0, 0.0, 0.0, 0.0, 0.0, 0.0, 0.0, 0.0, 0.0, 0.0, 0.0, 0.0, 0.0, 0.0, 0.0, 0.0, 0.7848, 0.2267, 0.7796, 0.2204, 0.7796, 0.2204, 0.7848, 0.2267, 0.0, 0.0, 0.0, 0.0, 0.0, 0.0, 0.0, 0.0, 0.0, 0.0, 0.0, 0.0, 0.0, 0.0, 0.0, 0.0, 0.7796, 0.2204, 0.7733, 0.2152, 0.7733, 0.2152, 0.7796, 0.2204, 0.0, 0.0, 0.0, 0.0, 0.0, 0.0, 0.0, 0.0, 0.0, 0.0, 0.0, 0.0, 0.0, 0.0, 0.0, 0.0, 0.7733, 0.2152, 0.766, 0.2113, 0.766, 0.2113, 0.7733, 0.2152, 0.0, 0.0, 0.0, 0.0, 0.0, 0.0, 0.0, 0.0, 0.0, 0.0, 0.0, 0.0, 0.0, 0.0, 0.0, 0.0, 0.766, 0.2113, 0.7582, 0.2089, 0.7582, 0.2089, 0.766, 0.2113, 0.0, 0.0, 0.0, 0.0, 0.0, 0.0, 0.0, 0.0, 0.7582, 0.2089, 0.75, 0.2081, 0.75, 0.2081, 0.7582, 0.2089, 0.0, 0.0, 0.0, 0.0, 0.0, 0.0, 0.0, 0.0, 0.75, 0.2081, 0.7418, 0.2089, 0.7418, 0.2089, 0.75, 0.2081, 0.0, 0.0, 0.0, 0.0, 0.0, 0.0, 0.0, 0.0, 0.7418, 0.2089, 0.734, 0.2113, 0.734, 0.2113, 0.7418, 0.2089, 0.0, 0.0, 0.0, 0.0, 0.0, 0.0, 0.0, 0.0, 0.734, 0.2113, 0.7267, 0.2152, 0.7267, 0.2152, 0.734, 0.2113, 0.0, 0.0, 0.0, 0.0, 0.0, 0.0, 0.0, 0.0, 0.7267, 0.2152, 0.7204, 0.2204, 0.7204, 0.2204, 0.7267, 0.2152, 0.0, 0.0, 0.0, 0.0, 0.0, 0.0, 0.0, 0.0, 0.7204, 0.2204, 0.7152, 0.2267, 0.7152, 0.2267, 0.7204, 0.2204, 0.0, 0.0, 0.0, 0.0, 0.0, 0.0, 0.0, 0.0, 0.7152, 0.2267, 0.7113, 0.234, 0.7113, 0.234, 0.7152, 0.2267, 0.0, 0.0, 0.0, 0.0, 0.0, 0.0, 0.0, 0.0, 0.7113, 0.234, 0.7089, 0.2418, 0.7089, 0.2418, 0.7113, 0.234, 0.0, 0.0, 0.0, 0.0, 0.0, 0.0, 0.0, 0.0, 0.7089, 0.2418, 0.7081, 0.25, 0.7081, 0.25, 0.7089, 0.2418, 0.0, 0.0, 0.0, 0.0, 0.0, 0.0, 0.0, 0.0])
me_cylinder.materials.append(mat_black)
me_cylinder.update()

# ---- curves / text
txt_text = bpy.data.curves.new('Text', 'FONT')
txt_text.dimensions = '2D'
txt_text.body = '20'
txt_text.materials.append(mat_material)
txt_text.extrude = 0.025
txt_text.resolution_u = 4
txt_text_001 = bpy.data.curves.new('Text.001', 'FONT')
txt_text_001.dimensions = '2D'
txt_text_001.body = 'KG'
txt_text_001.materials.append(mat_material)
txt_text_001.extrude = 0.025
txt_text_001.resolution_u = 4

# ---- objects
ob_cylinder = bpy.data.objects.new('Cylinder', me_cylinder)
ob_text = bpy.data.objects.new('Text', txt_text)
ob_text_001 = bpy.data.objects.new('Text.001', txt_text_001)

# ---- transforms, parenting, visibility, modifiers, constraints
ob_cylinder.location = (0.0, 0.0, 0.0)
ob_cylinder.scale = (1.0, 1.0, 0.1)
ob_text.location = (-0.5825, 0.03653, 0.07331)
ob_text.scale = (0.3329, 0.3344, 1.0)
ob_text_001.location = (-0.6485, -0.2696, 0.0734)
ob_text_001.scale = (0.3206, 0.3485, 1.0)

# ---- collection membership
col_collection.objects.link(ob_cylinder)
col_collection.objects.link(ob_text)
col_collection.objects.link(ob_text_001)

# ---- scene / render settings (as saved in the file)
scene.frame_start = 1; scene.frame_end = 250; scene.frame_set(1)
scene.render.engine = 'BLENDER_EEVEE_NEXT'
scene.cycles.sampling_pattern = 'TABULATED_SOBOL'
bpy.context.view_layer.update()

# ---- added for rendering (the .blend has no active camera and no usable light): camera, sun
cam_auto = bpy.data.cameras.new('AutoCamera')
cam_auto.lens = 50.0
cam_auto.sensor_width = 36.0
cam_auto.clip_end = 1000.0
ob_auto_camera = bpy.data.objects.new('AutoCamera', cam_auto)
scene.collection.objects.link(ob_auto_camera)
ob_auto_camera.location = (2.62346, -3.14816, 2.09877)
ob_auto_camera.rotation_euler = (1.09748, -7.21219e-08, 0.694738)
scene.camera = ob_auto_camera
light_auto_sun = bpy.data.lights.new('AutoSun', 'SUN')
light_auto_sun.energy = 3.0
light_auto_sun.angle = 0.0523599
ob_auto_sun = bpy.data.objects.new('AutoSun', light_auto_sun)
scene.collection.objects.link(ob_auto_sun)
ob_auto_sun.rotation_euler = (0.872665, 0.174533, 0.523599)
bpy.context.view_layer.update()
